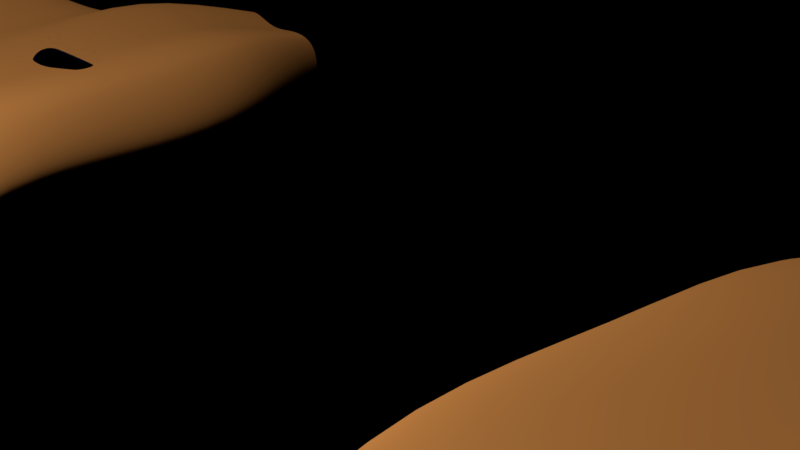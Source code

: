 # Source: hand.blend  (saved by Blender 2.78.0; exported with 4.5.12 LTS)
import bpy
from mathutils import Matrix  # noqa: F401  (used for matrix-valued properties, if any)

bpy.ops.wm.read_factory_settings(use_empty=True)
scene = bpy.context.scene
scene.name = 'Scene'

# ---- collections
col_collection_1 = bpy.data.collections.new('Collection 1'); scene.collection.children.link(col_collection_1)

# ---- materials (node trees are filled in below, after node groups)
mat_material_002 = bpy.data.materials.new('Material.002')
mat_material_002.alpha_threshold = 0.0
mat_material_002.roughness = 0.5
mat_material_000 = bpy.data.materials.new('Material.000')
mat_material_000.alpha_threshold = 0.0
mat_material_000.roughness = 0.5
mat_material_001 = bpy.data.materials.new('Material.001')
mat_material_001.alpha_threshold = 0.0
mat_material_001.diffuse_color = (0.8412, 0.6316, 0.3831, 1.0)
mat_material_001.roughness = 0.5

# ---- material node trees
mat_material_002.use_nodes = True; mat_material_002.node_tree.nodes.clear()
_N = mat_material_002.node_tree.nodes; _L = mat_material_002.node_tree.links
n0 = _N.new('ShaderNodeOutputMaterial'); n0.name = 'Material Output'; n0.location = (300, 300)
n1 = _N.new('ShaderNodeBsdfAnisotropic'); n1.name = 'Glossy BSDF'; n1.location = (10, 300)
n1.distribution = 'BECKMANN'
n1.inputs[0].default_value = (0.8, 0.001895, 0.0, 1.0)
n1.inputs[1].default_value = 0.3028
_L.new(n1.outputs[0], n0.inputs[0])
n0.is_active_output = True
mat_material_000.use_nodes = True; mat_material_000.node_tree.nodes.clear()
_N = mat_material_000.node_tree.nodes; _L = mat_material_000.node_tree.links
n0 = _N.new('ShaderNodeOutputMaterial'); n0.name = 'Material Output'; n0.location = (300, 300)
n1 = _N.new('ShaderNodeBsdfAnisotropic'); n1.name = 'Glossy BSDF'; n1.location = (10, 300)
n1.distribution = 'BECKMANN'
n1.inputs[0].default_value = (0.0, 0.03143, 0.8, 1.0)
n1.inputs[1].default_value = 0.3536
_L.new(n1.outputs[0], n0.inputs[0])
n0.is_active_output = True
mat_material_001.use_nodes = True; mat_material_001.node_tree.nodes.clear()
_N = mat_material_001.node_tree.nodes; _L = mat_material_001.node_tree.links
n0 = _N.new('ShaderNodeOutputMaterial'); n0.name = 'Material Output'; n0.location = (300, 300)
n1 = _N.new('ShaderNodeBsdfDiffuse'); n1.name = 'Diffuse BSDF'; n1.location = (10, 300)
n1.inputs[0].default_value = (0.08353, 0.03354, 0.008658, 1.0)
n1.inputs[1].default_value = 0.625
_L.new(n1.outputs[0], n0.inputs[0])
n0.is_active_output = True

# ---- world
world_world = bpy.data.worlds.new('World'); scene.world = world_world
world_world.color = (0.0, 0.0, 0.0)
world_world.use_sun_shadow = False
world_world.sun_shadow_jitter_overblur = 0.0
world_world.cycles.sampling_method = 'MANUAL'

# ---- cameras
cam_camera = bpy.data.cameras.new('Camera')
cam_camera.clip_end = 100.0
cam_camera.lens = 35.0
cam_camera.sensor_width = 32.0
cam_camera.sensor_height = 18.0
cam_camera.ortho_scale = 7.314
cam_camera.dof.focus_distance = 0.0

# ---- lights
light_lamp = bpy.data.lights.new('Lamp', 'POINT')
light_lamp.transmission_factor = 0.0
light_lamp.cutoff_distance = 30.0
light_lamp.energy = 400.0
light_lamp.shadow_buffer_clip_start = 1.001
light_lamp.shadow_soft_size = 0.1
light_lamp.shadow_maximum_resolution = 0.006
light_lamp.use_absolute_resolution = True

# ---- meshes
me_sphere_001 = bpy.data.meshes.new('Sphere.001')
me_sphere_001.from_pydata([(-0.2031, 0.5149, -0.5635), (-0.2041, 0.51, -0.6146), (-0.207, 0.4954, -0.6636), (-0.2117, 0.4717, -0.7088), (-0.2181, 0.4398, -0.7485), (-0.2258, 0.4009, -0.781), (-0.2346, 0.3566, -0.8052), (-0.2442, 0.3085, -0.82), (-0.1541, 0.5, -0.5635), (-0.156, 0.4954, -0.6146), (-0.1617, 0.4816, -0.6636), (-0.171, 0.4593, -0.7088), (-0.1834, 0.4293, -0.7485), (-0.1986, 0.3926, -0.781), (-0.2159, 0.3509, -0.8052), (-0.2346, 0.3055, -0.82), (-0.1089, 0.4759, -0.5635), (-0.1117, 0.4717, -0.6146), (-0.1199, 0.4593, -0.6636), (-0.1334, 0.4392, -0.7088), (-0.1514, 0.4122, -0.7485), (-0.1734, 0.3792, -0.781), (-0.1986, 0.3416, -0.8052), (-0.2258, 0.3008, -0.82), (-0.06924, 0.4433, -0.5635), (-0.0728, 0.4398, -0.6146), (-0.08332, 0.4293, -0.6636), (-0.1004, 0.4122, -0.7088), (-0.1234, 0.3892, -0.7485), (-0.1514, 0.3612, -0.781), (-0.1834, 0.3292, -0.8052), (-0.2181, 0.2945, -0.82), (-0.03672, 0.4037, -0.5635), (-0.0409, 0.4009, -0.6146), (-0.05327, 0.3926, -0.6636), (-0.07337, 0.3792, -0.7088), (-0.1004, 0.3612, -0.7485), (-0.1334, 0.3391, -0.781), (-0.171, 0.314, -0.8052), (-0.2117, 0.2868, -0.82), (-0.2542, 0.2584, -0.8251), (-0.01255, 0.3585, -0.5635), (-0.0172, 0.3566, -0.6146), (-0.03095, 0.3509, -0.6636), (-0.05327, 0.3416, -0.7088), (-0.08332, 0.3292, -0.7485), (-0.1199, 0.314, -0.781), (-0.1617, 0.2967, -0.8052), (-0.207, 0.2779, -0.82), (0.002329, 0.3094, -0.5635), (-0.0026, 0.3085, -0.6146), (-0.0172, 0.3055, -0.6636), (-0.0409, 0.3008, -0.7088), (-0.0728, 0.2945, -0.7485), (-0.1117, 0.2868, -0.781), (-0.156, 0.2779, -0.8052), (-0.2041, 0.2684, -0.82), (0.007354, 0.2584, -0.5635), (0.002329, 0.2584, -0.6146), (-0.01255, 0.2584, -0.6636), (-0.03672, 0.2584, -0.7088), (-0.06924, 0.2584, -0.7485), (-0.1089, 0.2584, -0.781), (-0.1541, 0.2584, -0.8052), (-0.2031, 0.2584, -0.82), (0.002329, 0.2074, -0.5635), (-0.0026, 0.2084, -0.6146), (-0.0172, 0.2113, -0.6636), (-0.0409, 0.216, -0.7088), (-0.0728, 0.2223, -0.7485), (-0.1117, 0.2301, -0.781), (-0.156, 0.2389, -0.8052), (-0.2041, 0.2485, -0.82), (-0.01255, 0.1583, -0.5635), (-0.0172, 0.1603, -0.6146), (-0.03095, 0.1659, -0.6636), (-0.05327, 0.1752, -0.7088), (-0.08332, 0.1876, -0.7485), (-0.1199, 0.2028, -0.781), (-0.1617, 0.2201, -0.8052), (-0.207, 0.2389, -0.82), (-0.03672, 0.1131, -0.5635), (-0.0409, 0.1159, -0.6146), (-0.05327, 0.1242, -0.6636), (-0.07337, 0.1376, -0.7088), (-0.1004, 0.1557, -0.7485), (-0.1334, 0.1777, -0.781), (-0.171, 0.2028, -0.8052), (-0.2117, 0.2301, -0.82), (-0.06924, 0.07349, -0.5635), (-0.0728, 0.07704, -0.6146), (-0.08332, 0.08756, -0.6636), (-0.1004, 0.1047, -0.7088), (-0.1234, 0.1276, -0.7485), (-0.1514, 0.1557, -0.781), (-0.1834, 0.1876, -0.8052), (-0.2181, 0.2223, -0.82), (-0.1089, 0.04096, -0.5635), (-0.1117, 0.04514, -0.6146), (-0.1199, 0.05752, -0.6636), (-0.1334, 0.07761, -0.7088), (-0.1514, 0.1047, -0.7485), (-0.1734, 0.1376, -0.781), (-0.1986, 0.1752, -0.8052), (-0.2258, 0.216, -0.82), (-0.1541, 0.0168, -0.5635), (-0.156, 0.02144, -0.6146), (-0.1617, 0.03519, -0.6636), (-0.171, 0.05752, -0.7088), (-0.1834, 0.08756, -0.7485), (-0.1986, 0.1242, -0.781), (-0.2159, 0.1659, -0.8052), (-0.2346, 0.2113, -0.82), (-0.2031, 0.001913, -0.5635), (-0.2041, 0.006842, -0.6146), (-0.207, 0.02144, -0.6636), (-0.2117, 0.04514, -0.7088), (-0.2181, 0.07704, -0.7485), (-0.2258, 0.1159, -0.781), (-0.2346, 0.1603, -0.8052), (-0.2442, 0.2084, -0.82), (-0.2542, -0.003112, -0.5635), (-0.2542, 0.001913, -0.6146), (-0.2542, 0.0168, -0.6636), (-0.2542, 0.04096, -0.7088), (-0.2542, 0.07349, -0.7485), (-0.2542, 0.1131, -0.781), (-0.2542, 0.1583, -0.8052), (-0.2542, 0.2074, -0.82), (-0.3052, 0.001913, -0.5635), (-0.3042, 0.006842, -0.6146), (-0.3013, 0.02144, -0.6636), (-0.2966, 0.04514, -0.7088), (-0.2902, 0.07704, -0.7485), (-0.2825, 0.1159, -0.781), (-0.2737, 0.1603, -0.8052), (-0.2641, 0.2084, -0.82), (-0.3543, 0.0168, -0.5635), (-0.3523, 0.02144, -0.6146), (-0.3466, 0.03519, -0.6636), (-0.3374, 0.05752, -0.7088), (-0.3249, 0.08756, -0.7485), (-0.3098, 0.1242, -0.781), (-0.2925, 0.1659, -0.8052), (-0.2737, 0.2113, -0.82), (-0.3995, 0.04096, -0.5635), (-0.3967, 0.04514, -0.6146), (-0.3884, 0.05752, -0.6636), (-0.375, 0.07761, -0.7088), (-0.3569, 0.1047, -0.7485), (-0.3349, 0.1376, -0.781), (-0.3098, 0.1752, -0.8052), (-0.2825, 0.216, -0.82), (-0.4391, 0.07349, -0.5635), (-0.4355, 0.07704, -0.6146), (-0.425, 0.08756, -0.6636), (-0.4079, 0.1047, -0.7088), (-0.3849, 0.1276, -0.7485), (-0.3569, 0.1557, -0.781), (-0.3249, 0.1876, -0.8052), (-0.2902, 0.2223, -0.82), (-0.4716, 0.1131, -0.5635), (-0.4674, 0.1159, -0.6146), (-0.4551, 0.1242, -0.6636), (-0.435, 0.1376, -0.7088), (-0.4079, 0.1557, -0.7485), (-0.375, 0.1777, -0.781), (-0.3374, 0.2028, -0.8052), (-0.2966, 0.2301, -0.82), (-0.4958, 0.1583, -0.5635), (-0.4911, 0.1603, -0.6146), (-0.4774, 0.1659, -0.6636), (-0.4551, 0.1752, -0.7088), (-0.425, 0.1876, -0.7485), (-0.3884, 0.2028, -0.781), (-0.3466, 0.2201, -0.8052), (-0.3013, 0.2389, -0.82), (-0.5107, 0.2074, -0.5635), (-0.5057, 0.2084, -0.6146), (-0.4911, 0.2113, -0.6636), (-0.4674, 0.216, -0.7088), (-0.4355, 0.2223, -0.7485), (-0.3967, 0.2301, -0.781), (-0.3523, 0.2389, -0.8052), (-0.3042, 0.2485, -0.82), (-0.5157, 0.2584, -0.5635), (-0.5107, 0.2584, -0.6146), (-0.4958, 0.2584, -0.6636), (-0.4716, 0.2584, -0.7088), (-0.4391, 0.2584, -0.7485), (-0.3995, 0.2584, -0.781), (-0.3543, 0.2584, -0.8052), (-0.3052, 0.2584, -0.82), (-0.5107, 0.3094, -0.5635), (-0.5057, 0.3085, -0.6146), (-0.4911, 0.3055, -0.6636), (-0.4674, 0.3008, -0.7088), (-0.4355, 0.2945, -0.7485), (-0.3967, 0.2868, -0.781), (-0.3523, 0.2779, -0.8052), (-0.3042, 0.2684, -0.82), (-0.4958, 0.3585, -0.5635), (-0.4911, 0.3566, -0.6146), (-0.4774, 0.3509, -0.6636), (-0.4551, 0.3416, -0.7088), (-0.425, 0.3292, -0.7485), (-0.3884, 0.314, -0.781), (-0.3466, 0.2967, -0.8052), (-0.3013, 0.2779, -0.82), (-0.4716, 0.4037, -0.5635), (-0.4674, 0.4009, -0.6146), (-0.4551, 0.3926, -0.6636), (-0.435, 0.3792, -0.7088), (-0.4079, 0.3612, -0.7485), (-0.375, 0.3391, -0.781), (-0.3374, 0.314, -0.8052), (-0.2966, 0.2868, -0.82), (-0.4391, 0.4433, -0.5635), (-0.4355, 0.4398, -0.6146), (-0.425, 0.4293, -0.6636), (-0.4079, 0.4122, -0.7088), (-0.3849, 0.3892, -0.7485), (-0.3569, 0.3612, -0.781), (-0.3249, 0.3292, -0.8052), (-0.2902, 0.2945, -0.82), (-0.3995, 0.4759, -0.5635), (-0.3967, 0.4717, -0.6146), (-0.3884, 0.4593, -0.6636), (-0.375, 0.4392, -0.7088), (-0.3569, 0.4122, -0.7485), (-0.3349, 0.3792, -0.781), (-0.3098, 0.3416, -0.8052), (-0.2825, 0.3008, -0.82), (-0.3543, 0.5, -0.5635), (-0.3523, 0.4954, -0.6146), (-0.3466, 0.4816, -0.6636), (-0.3374, 0.4593, -0.7088), (-0.3249, 0.4293, -0.7485), (-0.3098, 0.3926, -0.781), (-0.2925, 0.3509, -0.8052), (-0.2737, 0.3055, -0.82), (-0.3052, 0.5149, -0.5635), (-0.3042, 0.51, -0.6146), (-0.3013, 0.4954, -0.6636), (-0.2966, 0.4717, -0.7088), (-0.2902, 0.4398, -0.7485), (-0.2825, 0.4009, -0.781), (-0.2737, 0.3566, -0.8052), (-0.2641, 0.3085, -0.82), (-0.2542, 0.5199, -0.5635), (-0.2542, 0.5149, -0.6146), (-0.2542, 0.5, -0.6636), (-0.2542, 0.4759, -0.7088), (-0.2542, 0.4433, -0.7485), (-0.2542, 0.4037, -0.781), (-0.2542, 0.3585, -0.8052), (-0.2542, 0.3094, -0.82), (-0.2442, 0.3085, 0.7728), (-0.2346, 0.3566, 0.7579), (-0.2258, 0.4009, 0.7337), (-0.2181, 0.4398, 0.7012), (-0.2117, 0.4717, 0.6616), (-0.207, 0.4954, 0.6164), (-0.2041, 0.51, 0.5673), (-0.2031, 0.5149, 0.5163), (-0.2346, 0.3055, 0.7728), (-0.2159, 0.3509, 0.7579), (-0.1986, 0.3926, 0.7337), (-0.1834, 0.4293, 0.7012), (-0.171, 0.4593, 0.6616), (-0.1617, 0.4816, 0.6164), (-0.156, 0.4954, 0.5673), (-0.1541, 0.5, 0.5163), (-0.2258, 0.3008, 0.7728), (-0.1986, 0.3416, 0.7579), (-0.1734, 0.3792, 0.7337), (-0.1514, 0.4122, 0.7012), (-0.1334, 0.4392, 0.6616), (-0.1199, 0.4593, 0.6164), (-0.1117, 0.4717, 0.5673), (-0.1089, 0.4759, 0.5163), (-0.2181, 0.2945, 0.7728), (-0.1834, 0.3292, 0.7579), (-0.1514, 0.3612, 0.7337), (-0.1234, 0.3892, 0.7012), (-0.1004, 0.4122, 0.6616), (-0.08332, 0.4293, 0.6164), (-0.0728, 0.4398, 0.5673), (-0.06924, 0.4433, 0.5163), (-0.2117, 0.2868, 0.7728), (-0.171, 0.314, 0.7579), (-0.1334, 0.3391, 0.7337), (-0.1004, 0.3612, 0.7012), (-0.07337, 0.3792, 0.6616), (-0.05327, 0.3926, 0.6164), (-0.0409, 0.4009, 0.5673), (-0.03672, 0.4037, 0.5163), (-0.207, 0.2779, 0.7728), (-0.1617, 0.2967, 0.7579), (-0.1199, 0.314, 0.7337), (-0.08332, 0.3292, 0.7012), (-0.05327, 0.3416, 0.6616), (-0.03095, 0.3509, 0.6164), (-0.0172, 0.3566, 0.5673), (-0.01255, 0.3585, 0.5163), (-0.2041, 0.2684, 0.7728), (-0.156, 0.2779, 0.7579), (-0.1117, 0.2868, 0.7337), (-0.0728, 0.2945, 0.7012), (-0.0409, 0.3008, 0.6616), (-0.0172, 0.3055, 0.6164), (-0.0026, 0.3085, 0.5673), (0.002329, 0.3094, 0.5163), (-0.2031, 0.2584, 0.7728), (-0.1541, 0.2584, 0.7579), (-0.1089, 0.2584, 0.7337), (-0.06924, 0.2584, 0.7012), (-0.03672, 0.2584, 0.6616), (-0.01255, 0.2584, 0.6164), (0.002329, 0.2584, 0.5673), (0.007354, 0.2584, 0.5163), (-0.2041, 0.2485, 0.7728), (-0.156, 0.2389, 0.7579), (-0.1117, 0.2301, 0.7337), (-0.0728, 0.2223, 0.7012), (-0.0409, 0.216, 0.6616), (-0.0172, 0.2113, 0.6164), (-0.0026, 0.2084, 0.5673), (0.002329, 0.2074, 0.5163), (-0.207, 0.2389, 0.7728), (-0.1617, 0.2201, 0.7579), (-0.1199, 0.2028, 0.7337), (-0.08332, 0.1876, 0.7012), (-0.05327, 0.1752, 0.6616), (-0.03095, 0.1659, 0.6164), (-0.0172, 0.1603, 0.5673), (-0.01255, 0.1583, 0.5163), (-0.2117, 0.2301, 0.7728), (-0.171, 0.2028, 0.7579), (-0.1334, 0.1777, 0.7337), (-0.1004, 0.1557, 0.7012), (-0.07337, 0.1376, 0.6616), (-0.05327, 0.1242, 0.6164), (-0.0409, 0.1159, 0.5673), (-0.03672, 0.1131, 0.5163), (-0.2181, 0.2223, 0.7728), (-0.1834, 0.1876, 0.7579), (-0.1514, 0.1557, 0.7337), (-0.1234, 0.1276, 0.7012), (-0.1004, 0.1047, 0.6616), (-0.08332, 0.08756, 0.6164), (-0.0728, 0.07704, 0.5673), (-0.06924, 0.07349, 0.5163), (-0.2258, 0.216, 0.7728), (-0.1986, 0.1752, 0.7579), (-0.1734, 0.1376, 0.7337), (-0.1514, 0.1047, 0.7012), (-0.1334, 0.07761, 0.6616), (-0.1199, 0.05752, 0.6164), (-0.1117, 0.04514, 0.5673), (-0.1089, 0.04096, 0.5163), (-0.2346, 0.2113, 0.7728), (-0.2159, 0.1659, 0.7579), (-0.1986, 0.1242, 0.7337), (-0.1834, 0.08756, 0.7012), (-0.171, 0.05752, 0.6616), (-0.1617, 0.03519, 0.6164), (-0.156, 0.02144, 0.5673), (-0.1541, 0.0168, 0.5163), (-0.2442, 0.2084, 0.7728), (-0.2346, 0.1603, 0.7579), (-0.2258, 0.1159, 0.7337), (-0.2181, 0.07704, 0.7012), (-0.2117, 0.04514, 0.6616), (-0.207, 0.02144, 0.6164), (-0.2041, 0.006842, 0.5673), (-0.2031, 0.001913, 0.5163), (-0.2542, 0.2074, 0.7728), (-0.2542, 0.1583, 0.7579), (-0.2542, 0.1131, 0.7337), (-0.2542, 0.07349, 0.7012), (-0.2542, 0.04096, 0.6616), (-0.2542, 0.0168, 0.6164), (-0.2542, 0.001913, 0.5673), (-0.2542, -0.003112, 0.5163), (-0.2641, 0.2084, 0.7728), (-0.2737, 0.1603, 0.7579), (-0.2825, 0.1159, 0.7337), (-0.2902, 0.07704, 0.7012), (-0.2966, 0.04514, 0.6616), (-0.3013, 0.02144, 0.6164), (-0.3042, 0.006842, 0.5673), (-0.3052, 0.001913, 0.5163), (-0.2737, 0.2113, 0.7728), (-0.2925, 0.1659, 0.7579), (-0.3098, 0.1242, 0.7337), (-0.3249, 0.08756, 0.7012), (-0.3374, 0.05752, 0.6616), (-0.3466, 0.03519, 0.6164), (-0.3523, 0.02144, 0.5673), (-0.3543, 0.0168, 0.5163), (-0.2542, 0.2584, 0.7778), (-0.2825, 0.216, 0.7728), (-0.3098, 0.1752, 0.7579), (-0.3349, 0.1376, 0.7337), (-0.3569, 0.1047, 0.7012), (-0.375, 0.07761, 0.6616), (-0.3884, 0.05752, 0.6164), (-0.3967, 0.04514, 0.5673), (-0.3995, 0.04096, 0.5163), (-0.2902, 0.2223, 0.7728), (-0.3249, 0.1876, 0.7579), (-0.3569, 0.1557, 0.7337), (-0.3849, 0.1276, 0.7012), (-0.4079, 0.1047, 0.6616), (-0.425, 0.08756, 0.6164), (-0.4355, 0.07704, 0.5673), (-0.4391, 0.07349, 0.5163), (-0.2966, 0.2301, 0.7728), (-0.3374, 0.2028, 0.7579), (-0.375, 0.1777, 0.7337), (-0.4079, 0.1557, 0.7012), (-0.435, 0.1376, 0.6616), (-0.4551, 0.1242, 0.6164), (-0.4674, 0.1159, 0.5673), (-0.4716, 0.1131, 0.5163), (-0.3013, 0.2389, 0.7728), (-0.3466, 0.2201, 0.7579), (-0.3884, 0.2028, 0.7337), (-0.425, 0.1876, 0.7012), (-0.4551, 0.1752, 0.6616), (-0.4774, 0.1659, 0.6164), (-0.4911, 0.1603, 0.5673), (-0.4958, 0.1583, 0.5163), (-0.3042, 0.2485, 0.7728), (-0.3523, 0.2389, 0.7579), (-0.3967, 0.2301, 0.7337), (-0.4355, 0.2223, 0.7012), (-0.4674, 0.216, 0.6616), (-0.4911, 0.2113, 0.6164), (-0.5057, 0.2084, 0.5673), (-0.5107, 0.2074, 0.5163), (-0.3052, 0.2584, 0.7728), (-0.3543, 0.2584, 0.7579), (-0.3995, 0.2584, 0.7337), (-0.4391, 0.2584, 0.7012), (-0.4716, 0.2584, 0.6616), (-0.4958, 0.2584, 0.6164), (-0.5107, 0.2584, 0.5673), (-0.5157, 0.2584, 0.5163), (-0.3042, 0.2684, 0.7728), (-0.3523, 0.2779, 0.7579), (-0.3967, 0.2868, 0.7337), (-0.4355, 0.2945, 0.7012), (-0.4674, 0.3008, 0.6616), (-0.4911, 0.3055, 0.6164), (-0.5057, 0.3085, 0.5673), (-0.5107, 0.3094, 0.5163), (-0.3013, 0.2779, 0.7728), (-0.3466, 0.2967, 0.7579), (-0.3884, 0.314, 0.7337), (-0.425, 0.3292, 0.7012), (-0.4551, 0.3416, 0.6616), (-0.4774, 0.3509, 0.6164), (-0.4911, 0.3566, 0.5673), (-0.4958, 0.3585, 0.5163), (-0.2966, 0.2868, 0.7728), (-0.3374, 0.314, 0.7579), (-0.375, 0.3391, 0.7337), (-0.4079, 0.3612, 0.7012), (-0.435, 0.3792, 0.6616), (-0.4551, 0.3926, 0.6164), (-0.4674, 0.4009, 0.5673), (-0.4716, 0.4037, 0.5163), (-0.2902, 0.2945, 0.7728), (-0.3249, 0.3292, 0.7579), (-0.3569, 0.3612, 0.7337), (-0.3849, 0.3892, 0.7012), (-0.4079, 0.4122, 0.6616), (-0.425, 0.4293, 0.6164), (-0.4355, 0.4398, 0.5673), (-0.4391, 0.4433, 0.5163), (-0.2825, 0.3008, 0.7728), (-0.3098, 0.3416, 0.7579), (-0.3349, 0.3792, 0.7337), (-0.3569, 0.4122, 0.7012), (-0.375, 0.4392, 0.6616), (-0.3884, 0.4593, 0.6164), (-0.3967, 0.4717, 0.5673), (-0.3995, 0.4759, 0.5163), (-0.2737, 0.3055, 0.7728), (-0.2925, 0.3509, 0.7579), (-0.3098, 0.3926, 0.7337), (-0.3249, 0.4293, 0.7012), (-0.3374, 0.4593, 0.6616), (-0.3466, 0.4816, 0.6164), (-0.3523, 0.4954, 0.5673), (-0.3543, 0.5, 0.5163), (-0.2641, 0.3085, 0.7728), (-0.2737, 0.3566, 0.7579), (-0.2825, 0.4009, 0.7337), (-0.2902, 0.4398, 0.7012), (-0.2966, 0.4717, 0.6616), (-0.3013, 0.4954, 0.6164), (-0.3042, 0.51, 0.5673), (-0.3052, 0.5149, 0.5163), (-0.2542, 0.3094, 0.7728), (-0.2542, 0.3585, 0.7579), (-0.2542, 0.4037, 0.7337), (-0.2542, 0.4433, 0.7012), (-0.2542, 0.4759, 0.6616), (-0.2542, 0.5, 0.6164), (-0.2542, 0.5149, 0.5673), (-0.2542, 0.5199, 0.5163)], [], [(256, 255, 6, 7), (40, 256, 7), (250, 249, 0, 1), (251, 250, 1, 2), (252, 251, 2, 3), (253, 252, 3, 4), (254, 253, 4, 5), (255, 254, 5, 6), (6, 5, 13, 14), (7, 6, 14, 15), (40, 7, 15), (1, 0, 8, 9), (2, 1, 9, 10), (3, 2, 10, 11), (4, 3, 11, 12), (5, 4, 12, 13), (10, 9, 17, 18), (11, 10, 18, 19), (12, 11, 19, 20), (13, 12, 20, 21), (14, 13, 21, 22), (15, 14, 22, 23), (40, 15, 23), (9, 8, 16, 17), (22, 21, 29, 30), (23, 22, 30, 31), (40, 23, 31), (17, 16, 24, 25), (18, 17, 25, 26), (19, 18, 26, 27), (20, 19, 27, 28), (21, 20, 28, 29), (27, 26, 34, 35), (28, 27, 35, 36), (29, 28, 36, 37), (30, 29, 37, 38), (31, 30, 38, 39), (40, 31, 39), (25, 24, 32, 33), (26, 25, 33, 34), (39, 38, 47, 48), (40, 39, 48), (33, 32, 41, 42), (34, 33, 42, 43), (35, 34, 43, 44), (36, 35, 44, 45), (37, 36, 45, 46), (38, 37, 46, 47), (44, 43, 51, 52), (45, 44, 52, 53), (46, 45, 53, 54), (47, 46, 54, 55), (48, 47, 55, 56), (40, 48, 56), (42, 41, 49, 50), (43, 42, 50, 51), (56, 55, 63, 64), (40, 56, 64), (50, 49, 57, 58), (51, 50, 58, 59), (52, 51, 59, 60), (53, 52, 60, 61), (54, 53, 61, 62), (55, 54, 62, 63), (61, 60, 68, 69), (62, 61, 69, 70), (63, 62, 70, 71), (64, 63, 71, 72), (40, 64, 72), (58, 57, 65, 66), (59, 58, 66, 67), (60, 59, 67, 68), (40, 72, 80), (66, 65, 73, 74), (67, 66, 74, 75), (68, 67, 75, 76), (69, 68, 76, 77), (70, 69, 77, 78), (71, 70, 78, 79), (72, 71, 79, 80), (78, 77, 85, 86), (79, 78, 86, 87), (80, 79, 87, 88), (40, 80, 88), (74, 73, 81, 82), (75, 74, 82, 83), (76, 75, 83, 84), (77, 76, 84, 85), (82, 81, 89, 90), (83, 82, 90, 91), (84, 83, 91, 92), (85, 84, 92, 93), (86, 85, 93, 94), (87, 86, 94, 95), (88, 87, 95, 96), (40, 88, 96), (94, 93, 101, 102), (95, 94, 102, 103), (96, 95, 103, 104), (40, 96, 104), (90, 89, 97, 98), (91, 90, 98, 99), (92, 91, 99, 100), (93, 92, 100, 101), (99, 98, 106, 107), (100, 99, 107, 108), (101, 100, 108, 109), (102, 101, 109, 110), (103, 102, 110, 111), (104, 103, 111, 112), (40, 104, 112), (98, 97, 105, 106), (111, 110, 118, 119), (112, 111, 119, 120), (40, 112, 120), (106, 105, 113, 114), (107, 106, 114, 115), (108, 107, 115, 116), (109, 108, 116, 117), (110, 109, 117, 118), (115, 114, 122, 123), (116, 115, 123, 124), (117, 116, 124, 125), (118, 117, 125, 126), (119, 118, 126, 127), (120, 119, 127, 128), (40, 120, 128), (114, 113, 121, 122), (127, 126, 134, 135), (128, 127, 135, 136), (40, 128, 136), (122, 121, 129, 130), (123, 122, 130, 131), (124, 123, 131, 132), (125, 124, 132, 133), (126, 125, 133, 134), (132, 131, 139, 140), (133, 132, 140, 141), (134, 133, 141, 142), (135, 134, 142, 143), (136, 135, 143, 144), (40, 136, 144), (130, 129, 137, 138), (131, 130, 138, 139), (144, 143, 151, 152), (40, 144, 152), (138, 137, 145, 146), (139, 138, 146, 147), (140, 139, 147, 148), (141, 140, 148, 149), (142, 141, 149, 150), (143, 142, 150, 151), (149, 148, 156, 157), (150, 149, 157, 158), (151, 150, 158, 159), (152, 151, 159, 160), (40, 152, 160), (146, 145, 153, 154), (147, 146, 154, 155), (148, 147, 155, 156), (40, 160, 168), (154, 153, 161, 162), (155, 154, 162, 163), (156, 155, 163, 164), (157, 156, 164, 165), (158, 157, 165, 166), (159, 158, 166, 167), (160, 159, 167, 168), (165, 164, 172, 173), (166, 165, 173, 174), (167, 166, 174, 175), (168, 167, 175, 176), (40, 168, 176), (162, 161, 169, 170), (163, 162, 170, 171), (164, 163, 171, 172), (40, 176, 184), (170, 169, 177, 178), (171, 170, 178, 179), (172, 171, 179, 180), (173, 172, 180, 181), (174, 173, 181, 182), (175, 174, 182, 183), (176, 175, 183, 184), (182, 181, 189, 190), (183, 182, 190, 191), (184, 183, 191, 192), (40, 184, 192), (178, 177, 185, 186), (179, 178, 186, 187), (180, 179, 187, 188), (181, 180, 188, 189), (186, 185, 193, 194), (187, 186, 194, 195), (188, 187, 195, 196), (189, 188, 196, 197), (190, 189, 197, 198), (191, 190, 198, 199), (192, 191, 199, 200), (40, 192, 200), (198, 197, 205, 206), (199, 198, 206, 207), (200, 199, 207, 208), (40, 200, 208), (194, 193, 201, 202), (195, 194, 202, 203), (196, 195, 203, 204), (197, 196, 204, 205), (203, 202, 210, 211), (204, 203, 211, 212), (205, 204, 212, 213), (206, 205, 213, 214), (207, 206, 214, 215), (208, 207, 215, 216), (40, 208, 216), (202, 201, 209, 210), (215, 214, 222, 223), (216, 215, 223, 224), (40, 216, 224), (210, 209, 217, 218), (211, 210, 218, 219), (212, 211, 219, 220), (213, 212, 220, 221), (214, 213, 221, 222), (233, 225, 489, 497), (220, 219, 227, 228), (41, 32, 296, 304), (221, 220, 228, 229), (193, 185, 449, 457), (222, 221, 229, 230), (129, 121, 384, 392), (223, 222, 230, 231), (65, 57, 320, 328), (224, 223, 231, 232), (153, 145, 409, 417), (177, 169, 433, 441), (40, 224, 232), (218, 217, 225, 226), (217, 209, 473, 481), (219, 218, 226, 227), (89, 81, 344, 352), (232, 231, 239, 240), (0, 249, 513, 264), (241, 233, 497, 505), (40, 232, 240), (226, 225, 233, 234), (49, 41, 304, 312), (227, 226, 234, 235), (24, 16, 280, 288), (228, 227, 235, 236), (113, 105, 368, 376), (229, 228, 236, 237), (73, 65, 328, 336), (230, 229, 237, 238), (201, 193, 457, 465), (231, 230, 238, 239), (236, 235, 243, 244), (137, 129, 392, 400), (237, 236, 244, 245), (225, 217, 481, 489), (238, 237, 245, 246), (32, 24, 288, 296), (239, 238, 246, 247), (8, 0, 264, 272), (240, 239, 247, 248), (97, 89, 352, 360), (185, 177, 441, 449), (40, 240, 248), (234, 233, 241, 242), (121, 113, 376, 384), (235, 234, 242, 243), (161, 153, 417, 425), (248, 247, 255, 256), (209, 201, 465, 473), (249, 241, 505, 513), (40, 248, 256), (242, 241, 249, 250), (57, 49, 312, 320), (243, 242, 250, 251), (81, 73, 336, 344), (244, 243, 251, 252), (16, 8, 272, 280), (245, 244, 252, 253), (169, 161, 425, 433), (246, 245, 253, 254), (105, 97, 360, 368), (247, 246, 254, 255), (145, 137, 400, 409), (512, 511, 262, 263), (513, 512, 263, 264), (506, 401, 257), (507, 506, 257, 258), (508, 507, 258, 259), (509, 508, 259, 260), (510, 509, 260, 261), (511, 510, 261, 262), (262, 261, 269, 270), (263, 262, 270, 271), (264, 263, 271, 272), (257, 401, 265), (258, 257, 265, 266), (259, 258, 266, 267), (260, 259, 267, 268), (261, 260, 268, 269), (267, 266, 274, 275), (268, 267, 275, 276), (269, 268, 276, 277), (270, 269, 277, 278), (271, 270, 278, 279), (272, 271, 279, 280), (265, 401, 273), (266, 265, 273, 274), (279, 278, 286, 287), (280, 279, 287, 288), (273, 401, 281), (274, 273, 281, 282), (275, 274, 282, 283), (276, 275, 283, 284), (277, 276, 284, 285), (278, 277, 285, 286), (283, 282, 290, 291), (284, 283, 291, 292), (285, 284, 292, 293), (286, 285, 293, 294), (287, 286, 294, 295), (288, 287, 295, 296), (281, 401, 289), (282, 281, 289, 290), (295, 294, 302, 303), (296, 295, 303, 304), (289, 401, 297), (290, 289, 297, 298), (291, 290, 298, 299), (292, 291, 299, 300), (293, 292, 300, 301), (294, 293, 301, 302), (300, 299, 307, 308), (301, 300, 308, 309), (302, 301, 309, 310), (303, 302, 310, 311), (304, 303, 311, 312), (297, 401, 305), (298, 297, 305, 306), (299, 298, 306, 307), (312, 311, 319, 320), (305, 401, 313), (306, 305, 313, 314), (307, 306, 314, 315), (308, 307, 315, 316), (309, 308, 316, 317), (310, 309, 317, 318), (311, 310, 318, 319), (317, 316, 324, 325), (318, 317, 325, 326), (319, 318, 326, 327), (320, 319, 327, 328), (313, 401, 321), (314, 313, 321, 322), (315, 314, 322, 323), (316, 315, 323, 324), (321, 401, 329), (322, 321, 329, 330), (323, 322, 330, 331), (324, 323, 331, 332), (325, 324, 332, 333), (326, 325, 333, 334), (327, 326, 334, 335), (328, 327, 335, 336), (333, 332, 340, 341), (334, 333, 341, 342), (335, 334, 342, 343), (336, 335, 343, 344), (329, 401, 337), (330, 329, 337, 338), (331, 330, 338, 339), (332, 331, 339, 340), (338, 337, 345, 346), (339, 338, 346, 347), (340, 339, 347, 348), (341, 340, 348, 349), (342, 341, 349, 350), (343, 342, 350, 351), (344, 343, 351, 352), (337, 401, 345), (350, 349, 357, 358), (351, 350, 358, 359), (352, 351, 359, 360), (345, 401, 353), (346, 345, 353, 354), (347, 346, 354, 355), (348, 347, 355, 356), (349, 348, 356, 357), (354, 353, 361, 362), (355, 354, 362, 363), (356, 355, 363, 364), (357, 356, 364, 365), (358, 357, 365, 366), (359, 358, 366, 367), (360, 359, 367, 368), (353, 401, 361), (366, 365, 373, 374), (367, 366, 374, 375), (368, 367, 375, 376), (361, 401, 369), (362, 361, 369, 370), (363, 362, 370, 371), (364, 363, 371, 372), (365, 364, 372, 373), (371, 370, 378, 379), (372, 371, 379, 380), (373, 372, 380, 381), (374, 373, 381, 382), (375, 374, 382, 383), (376, 375, 383, 384), (369, 401, 377), (370, 369, 377, 378), (383, 382, 390, 391), (384, 383, 391, 392), (377, 401, 385), (378, 377, 385, 386), (379, 378, 386, 387), (380, 379, 387, 388), (381, 380, 388, 389), (382, 381, 389, 390), (388, 387, 395, 396), (389, 388, 396, 397), (390, 389, 397, 398), (391, 390, 398, 399), (392, 391, 399, 400), (385, 401, 393), (386, 385, 393, 394), (387, 386, 394, 395), (400, 399, 408, 409), (393, 401, 402), (394, 393, 402, 403), (395, 394, 403, 404), (396, 395, 404, 405), (397, 396, 405, 406), (398, 397, 406, 407), (399, 398, 407, 408), (405, 404, 412, 413), (406, 405, 413, 414), (407, 406, 414, 415), (408, 407, 415, 416), (409, 408, 416, 417), (402, 401, 410), (403, 402, 410, 411), (404, 403, 411, 412), (417, 416, 424, 425), (410, 401, 418), (411, 410, 418, 419), (412, 411, 419, 420), (413, 412, 420, 421), (414, 413, 421, 422), (415, 414, 422, 423), (416, 415, 423, 424), (422, 421, 429, 430), (423, 422, 430, 431), (424, 423, 431, 432), (425, 424, 432, 433), (418, 401, 426), (419, 418, 426, 427), (420, 419, 427, 428), (421, 420, 428, 429), (426, 401, 434), (427, 426, 434, 435), (428, 427, 435, 436), (429, 428, 436, 437), (430, 429, 437, 438), (431, 430, 438, 439), (432, 431, 439, 440), (433, 432, 440, 441), (438, 437, 445, 446), (439, 438, 446, 447), (440, 439, 447, 448), (441, 440, 448, 449), (434, 401, 442), (435, 434, 442, 443), (436, 435, 443, 444), (437, 436, 444, 445), (443, 442, 450, 451), (444, 443, 451, 452), (445, 444, 452, 453), (446, 445, 453, 454), (447, 446, 454, 455), (448, 447, 455, 456), (449, 448, 456, 457), (442, 401, 450), (455, 454, 462, 463), (456, 455, 463, 464), (457, 456, 464, 465), (450, 401, 458), (451, 450, 458, 459), (452, 451, 459, 460), (453, 452, 460, 461), (454, 453, 461, 462), (460, 459, 467, 468), (461, 460, 468, 469), (462, 461, 469, 470), (463, 462, 470, 471), (464, 463, 471, 472), (465, 464, 472, 473), (458, 401, 466), (459, 458, 466, 467), (472, 471, 479, 480), (473, 472, 480, 481), (466, 401, 474), (467, 466, 474, 475), (468, 467, 475, 476), (469, 468, 476, 477), (470, 469, 477, 478), (471, 470, 478, 479), (476, 475, 483, 484), (477, 476, 484, 485), (478, 477, 485, 486), (479, 478, 486, 487), (480, 479, 487, 488), (481, 480, 488, 489), (474, 401, 482), (475, 474, 482, 483), (488, 487, 495, 496), (489, 488, 496, 497), (482, 401, 490), (483, 482, 490, 491), (484, 483, 491, 492), (485, 484, 492, 493), (486, 485, 493, 494), (487, 486, 494, 495), (493, 492, 500, 501), (494, 493, 501, 502), (495, 494, 502, 503), (496, 495, 503, 504), (497, 496, 504, 505), (490, 401, 498), (491, 490, 498, 499), (492, 491, 499, 500), (505, 504, 512, 513), (498, 401, 506), (499, 498, 506, 507), (500, 499, 507, 508), (501, 500, 508, 509), (502, 501, 509, 510), (503, 502, 510, 511), (504, 503, 511, 512)])
me_sphere_001.materials.append(mat_material_002)
me_sphere_001.use_remesh_preserve_volume = False
me_sphere_001.use_remesh_preserve_attributes = False
me_sphere_001.use_mirror_vertex_groups = False
me_sphere_001.update()
me_sphere = bpy.data.meshes.new('Sphere')
me_sphere.from_pydata([(-0.212, -1.228, -0.5671), (-0.213, -1.233, -0.6182), (-0.2159, -1.247, -0.6672), (-0.2206, -1.271, -0.7124), (-0.227, -1.303, -0.7521), (-0.2347, -1.342, -0.7846), (-0.2435, -1.386, -0.8088), (-0.2531, -1.434, -0.8236), (-0.163, -1.243, -0.5671), (-0.1649, -1.247, -0.6182), (-0.1706, -1.261, -0.6672), (-0.1798, -1.284, -0.7124), (-0.1923, -1.314, -0.7521), (-0.2074, -1.35, -0.7846), (-0.2247, -1.392, -0.8088), (-0.2435, -1.437, -0.8236), (-0.1177, -1.267, -0.5671), (-0.1205, -1.271, -0.6182), (-0.1288, -1.284, -0.6672), (-0.1422, -1.304, -0.7124), (-0.1603, -1.331, -0.7521), (-0.1823, -1.364, -0.7846), (-0.2074, -1.401, -0.8088), (-0.2347, -1.442, -0.8236), (-0.07811, -1.3, -0.5671), (-0.08166, -1.303, -0.6182), (-0.09218, -1.314, -0.6672), (-0.1093, -1.331, -0.7124), (-0.1323, -1.354, -0.7521), (-0.1603, -1.382, -0.7846), (-0.1923, -1.414, -0.8088), (-0.227, -1.448, -0.8236), (-0.04558, -1.339, -0.5671), (-0.04976, -1.342, -0.6182), (-0.06214, -1.35, -0.6672), (-0.08223, -1.364, -0.7124), (-0.1093, -1.382, -0.7521), (-0.1422, -1.404, -0.7846), (-0.1798, -1.429, -0.8088), (-0.2206, -1.456, -0.8236), (-0.263, -1.484, -0.8287), (-0.02142, -1.384, -0.5671), (-0.02606, -1.386, -0.6182), (-0.03981, -1.392, -0.6672), (-0.06214, -1.401, -0.7124), (-0.09218, -1.414, -0.7521), (-0.1288, -1.429, -0.7846), (-0.1706, -1.446, -0.8088), (-0.2159, -1.465, -0.8236), (-0.006535, -1.433, -0.5671), (-0.01146, -1.434, -0.6182), (-0.02606, -1.437, -0.6672), (-0.04976, -1.442, -0.7124), (-0.08166, -1.448, -0.7521), (-0.1205, -1.456, -0.7846), (-0.1649, -1.465, -0.8088), (-0.213, -1.474, -0.8236), (-0.00151, -1.484, -0.5671), (-0.006535, -1.484, -0.6182), (-0.02142, -1.484, -0.6672), (-0.04558, -1.484, -0.7124), (-0.07811, -1.484, -0.7521), (-0.1177, -1.484, -0.7846), (-0.163, -1.484, -0.8088), (-0.212, -1.484, -0.8236), (-0.006535, -1.535, -0.5671), (-0.01146, -1.534, -0.6182), (-0.02606, -1.532, -0.6672), (-0.04976, -1.527, -0.7124), (-0.08166, -1.521, -0.7521), (-0.1205, -1.513, -0.7846), (-0.1649, -1.504, -0.8088), (-0.213, -1.494, -0.8236), (-0.02142, -1.585, -0.5671), (-0.02606, -1.583, -0.6182), (-0.03981, -1.577, -0.6672), (-0.06214, -1.568, -0.7124), (-0.09218, -1.555, -0.7521), (-0.1288, -1.54, -0.7846), (-0.1706, -1.523, -0.8088), (-0.2159, -1.504, -0.8236), (-0.04558, -1.63, -0.5671), (-0.04976, -1.627, -0.6182), (-0.06214, -1.619, -0.6672), (-0.08223, -1.605, -0.7124), (-0.1093, -1.587, -0.7521), (-0.1422, -1.565, -0.7846), (-0.1798, -1.54, -0.8088), (-0.2206, -1.513, -0.8236), (-0.07811, -1.669, -0.5671), (-0.08166, -1.666, -0.6182), (-0.09218, -1.655, -0.6672), (-0.1093, -1.638, -0.7124), (-0.1323, -1.615, -0.7521), (-0.1603, -1.587, -0.7846), (-0.1923, -1.555, -0.8088), (-0.227, -1.521, -0.8236), (-0.1177, -1.702, -0.5671), (-0.1205, -1.698, -0.6182), (-0.1288, -1.685, -0.6672), (-0.1422, -1.665, -0.7124), (-0.1603, -1.638, -0.7521), (-0.1823, -1.605, -0.7846), (-0.2074, -1.568, -0.8088), (-0.2347, -1.527, -0.8236), (-0.163, -1.726, -0.5671), (-0.1649, -1.721, -0.6182), (-0.1706, -1.708, -0.6672), (-0.1798, -1.685, -0.7124), (-0.1923, -1.655, -0.7521), (-0.2074, -1.619, -0.7846), (-0.2247, -1.577, -0.8088), (-0.2435, -1.532, -0.8236), (-0.212, -1.741, -0.5671), (-0.213, -1.736, -0.6182), (-0.2159, -1.721, -0.6672), (-0.2206, -1.698, -0.7124), (-0.227, -1.666, -0.7521), (-0.2347, -1.627, -0.7846), (-0.2435, -1.583, -0.8088), (-0.2531, -1.534, -0.8236), (-0.263, -1.746, -0.5671), (-0.263, -1.741, -0.6182), (-0.263, -1.726, -0.6672), (-0.263, -1.702, -0.7124), (-0.263, -1.669, -0.7521), (-0.263, -1.63, -0.7846), (-0.263, -1.585, -0.8088), (-0.263, -1.535, -0.8236), (-0.3141, -1.741, -0.5671), (-0.3131, -1.736, -0.6182), (-0.3102, -1.721, -0.6672), (-0.3055, -1.698, -0.7124), (-0.2991, -1.666, -0.7521), (-0.2914, -1.627, -0.7846), (-0.2826, -1.583, -0.8088), (-0.273, -1.534, -0.8236), (-0.3631, -1.726, -0.5671), (-0.3612, -1.721, -0.6182), (-0.3555, -1.708, -0.6672), (-0.3462, -1.685, -0.7124), (-0.3338, -1.655, -0.7521), (-0.3186, -1.619, -0.7846), (-0.3013, -1.577, -0.8088), (-0.2826, -1.532, -0.8236), (-0.4083, -1.702, -0.5671), (-0.4055, -1.698, -0.6182), (-0.3973, -1.685, -0.6672), (-0.3838, -1.665, -0.7124), (-0.3658, -1.638, -0.7521), (-0.3438, -1.605, -0.7846), (-0.3186, -1.568, -0.8088), (-0.2914, -1.527, -0.8236), (-0.448, -1.669, -0.5671), (-0.4444, -1.666, -0.6182), (-0.4339, -1.655, -0.6672), (-0.4168, -1.638, -0.7124), (-0.3938, -1.615, -0.7521), (-0.3658, -1.587, -0.7846), (-0.3338, -1.555, -0.8088), (-0.2991, -1.521, -0.8236), (-0.4805, -1.63, -0.5671), (-0.4763, -1.627, -0.6182), (-0.4639, -1.619, -0.6672), (-0.4438, -1.605, -0.7124), (-0.4168, -1.587, -0.7521), (-0.3838, -1.565, -0.7846), (-0.3462, -1.54, -0.8088), (-0.3055, -1.513, -0.8236), (-0.5046, -1.585, -0.5671), (-0.5, -1.583, -0.6182), (-0.4863, -1.577, -0.6672), (-0.4639, -1.568, -0.7124), (-0.4339, -1.555, -0.7521), (-0.3973, -1.54, -0.7846), (-0.3555, -1.523, -0.8088), (-0.3102, -1.504, -0.8236), (-0.5195, -1.535, -0.5671), (-0.5146, -1.534, -0.6182), (-0.5, -1.532, -0.6672), (-0.4763, -1.527, -0.7124), (-0.4444, -1.521, -0.7521), (-0.4055, -1.513, -0.7846), (-0.3612, -1.504, -0.8088), (-0.3131, -1.494, -0.8236), (-0.5246, -1.484, -0.5671), (-0.5195, -1.484, -0.6182), (-0.5046, -1.484, -0.6672), (-0.4805, -1.484, -0.7124), (-0.448, -1.484, -0.7521), (-0.4083, -1.484, -0.7846), (-0.3631, -1.484, -0.8088), (-0.3141, -1.484, -0.8236), (-0.5195, -1.433, -0.5671), (-0.5146, -1.434, -0.6182), (-0.5, -1.437, -0.6672), (-0.4763, -1.442, -0.7124), (-0.4444, -1.448, -0.7521), (-0.4055, -1.456, -0.7846), (-0.3612, -1.465, -0.8088), (-0.3131, -1.474, -0.8236), (-0.5046, -1.384, -0.5671), (-0.5, -1.386, -0.6182), (-0.4863, -1.392, -0.6672), (-0.4639, -1.401, -0.7124), (-0.4339, -1.414, -0.7521), (-0.3973, -1.429, -0.7846), (-0.3555, -1.446, -0.8088), (-0.3102, -1.465, -0.8236), (-0.4805, -1.339, -0.5671), (-0.4763, -1.342, -0.6182), (-0.4639, -1.35, -0.6672), (-0.4438, -1.364, -0.7124), (-0.4168, -1.382, -0.7521), (-0.3838, -1.404, -0.7846), (-0.3462, -1.429, -0.8088), (-0.3055, -1.456, -0.8236), (-0.448, -1.3, -0.5671), (-0.4444, -1.303, -0.6182), (-0.4339, -1.314, -0.6672), (-0.4168, -1.331, -0.7124), (-0.3938, -1.354, -0.7521), (-0.3658, -1.382, -0.7846), (-0.3338, -1.414, -0.8088), (-0.2991, -1.448, -0.8236), (-0.4083, -1.267, -0.5671), (-0.4055, -1.271, -0.6182), (-0.3973, -1.284, -0.6672), (-0.3838, -1.304, -0.7124), (-0.3658, -1.331, -0.7521), (-0.3438, -1.364, -0.7846), (-0.3186, -1.401, -0.8088), (-0.2914, -1.442, -0.8236), (-0.3631, -1.243, -0.5671), (-0.3612, -1.247, -0.6182), (-0.3555, -1.261, -0.6672), (-0.3462, -1.284, -0.7124), (-0.3338, -1.314, -0.7521), (-0.3186, -1.35, -0.7846), (-0.3013, -1.392, -0.8088), (-0.2826, -1.437, -0.8236), (-0.3141, -1.228, -0.5671), (-0.3131, -1.233, -0.6182), (-0.3102, -1.247, -0.6672), (-0.3055, -1.271, -0.7124), (-0.2991, -1.303, -0.7521), (-0.2914, -1.342, -0.7846), (-0.2826, -1.386, -0.8088), (-0.273, -1.434, -0.8236), (-0.263, -1.223, -0.5671), (-0.263, -1.228, -0.6182), (-0.263, -1.243, -0.6672), (-0.263, -1.267, -0.7124), (-0.263, -1.3, -0.7521), (-0.263, -1.339, -0.7846), (-0.263, -1.384, -0.8088), (-0.263, -1.433, -0.8236), (-0.2531, -1.434, 0.7692), (-0.2435, -1.386, 0.7543), (-0.2347, -1.342, 0.7301), (-0.227, -1.303, 0.6976), (-0.2206, -1.271, 0.658), (-0.2159, -1.247, 0.6128), (-0.213, -1.233, 0.5637), (-0.212, -1.228, 0.5127), (-0.2435, -1.437, 0.7692), (-0.2247, -1.392, 0.7543), (-0.2074, -1.35, 0.7301), (-0.1923, -1.314, 0.6976), (-0.1798, -1.284, 0.658), (-0.1706, -1.261, 0.6128), (-0.1649, -1.247, 0.5637), (-0.163, -1.243, 0.5127), (-0.2347, -1.442, 0.7692), (-0.2074, -1.401, 0.7543), (-0.1823, -1.364, 0.7301), (-0.1603, -1.331, 0.6976), (-0.1422, -1.304, 0.658), (-0.1288, -1.284, 0.6128), (-0.1205, -1.271, 0.5637), (-0.1177, -1.267, 0.5127), (-0.227, -1.448, 0.7692), (-0.1923, -1.414, 0.7543), (-0.1603, -1.382, 0.7301), (-0.1323, -1.354, 0.6976), (-0.1093, -1.331, 0.658), (-0.09218, -1.314, 0.6128), (-0.08166, -1.303, 0.5637), (-0.07811, -1.3, 0.5127), (-0.2206, -1.456, 0.7692), (-0.1798, -1.429, 0.7543), (-0.1422, -1.404, 0.7301), (-0.1093, -1.382, 0.6976), (-0.08223, -1.364, 0.658), (-0.06214, -1.35, 0.6128), (-0.04976, -1.342, 0.5637), (-0.04558, -1.339, 0.5127), (-0.2159, -1.465, 0.7692), (-0.1706, -1.446, 0.7543), (-0.1288, -1.429, 0.7301), (-0.09218, -1.414, 0.6976), (-0.06214, -1.401, 0.658), (-0.03981, -1.392, 0.6128), (-0.02606, -1.386, 0.5637), (-0.02142, -1.384, 0.5127), (-0.213, -1.474, 0.7692), (-0.1649, -1.465, 0.7543), (-0.1205, -1.456, 0.7301), (-0.08166, -1.448, 0.6976), (-0.04976, -1.442, 0.658), (-0.02606, -1.437, 0.6128), (-0.01146, -1.434, 0.5637), (-0.006535, -1.433, 0.5127), (-0.212, -1.484, 0.7692), (-0.163, -1.484, 0.7543), (-0.1177, -1.484, 0.7301), (-0.07811, -1.484, 0.6976), (-0.04558, -1.484, 0.658), (-0.02142, -1.484, 0.6128), (-0.006535, -1.484, 0.5637), (-0.00151, -1.484, 0.5127), (-0.213, -1.494, 0.7692), (-0.1649, -1.504, 0.7543), (-0.1205, -1.513, 0.7301), (-0.08166, -1.521, 0.6976), (-0.04976, -1.527, 0.658), (-0.02606, -1.532, 0.6128), (-0.01146, -1.534, 0.5637), (-0.006535, -1.535, 0.5127), (-0.2159, -1.504, 0.7692), (-0.1706, -1.523, 0.7543), (-0.1288, -1.54, 0.7301), (-0.09218, -1.555, 0.6976), (-0.06214, -1.568, 0.658), (-0.03981, -1.577, 0.6128), (-0.02606, -1.583, 0.5637), (-0.02142, -1.585, 0.5127), (-0.2206, -1.513, 0.7692), (-0.1798, -1.54, 0.7543), (-0.1422, -1.565, 0.7301), (-0.1093, -1.587, 0.6976), (-0.08223, -1.605, 0.658), (-0.06214, -1.619, 0.6128), (-0.04976, -1.627, 0.5637), (-0.04558, -1.63, 0.5127), (-0.227, -1.521, 0.7692), (-0.1923, -1.555, 0.7543), (-0.1603, -1.587, 0.7301), (-0.1323, -1.615, 0.6976), (-0.1093, -1.638, 0.658), (-0.09218, -1.655, 0.6128), (-0.08166, -1.666, 0.5637), (-0.07811, -1.669, 0.5127), (-0.2347, -1.527, 0.7692), (-0.2074, -1.568, 0.7543), (-0.1823, -1.605, 0.7301), (-0.1603, -1.638, 0.6976), (-0.1422, -1.665, 0.658), (-0.1288, -1.685, 0.6128), (-0.1205, -1.698, 0.5637), (-0.1177, -1.702, 0.5127), (-0.2435, -1.532, 0.7692), (-0.2247, -1.577, 0.7543), (-0.2074, -1.619, 0.7301), (-0.1923, -1.655, 0.6976), (-0.1798, -1.685, 0.658), (-0.1706, -1.708, 0.6128), (-0.1649, -1.721, 0.5637), (-0.163, -1.726, 0.5127), (-0.2531, -1.534, 0.7692), (-0.2435, -1.583, 0.7543), (-0.2347, -1.627, 0.7301), (-0.227, -1.666, 0.6976), (-0.2206, -1.698, 0.658), (-0.2159, -1.721, 0.6128), (-0.213, -1.736, 0.5637), (-0.212, -1.741, 0.5127), (-0.263, -1.535, 0.7692), (-0.263, -1.585, 0.7543), (-0.263, -1.63, 0.7301), (-0.263, -1.669, 0.6976), (-0.263, -1.702, 0.658), (-0.263, -1.726, 0.6128), (-0.263, -1.741, 0.5637), (-0.263, -1.746, 0.5127), (-0.273, -1.534, 0.7692), (-0.2826, -1.583, 0.7543), (-0.2914, -1.627, 0.7301), (-0.2991, -1.666, 0.6976), (-0.3055, -1.698, 0.658), (-0.3102, -1.721, 0.6128), (-0.3131, -1.736, 0.5637), (-0.3141, -1.741, 0.5127), (-0.2826, -1.532, 0.7692), (-0.3013, -1.577, 0.7543), (-0.3186, -1.619, 0.7301), (-0.3338, -1.655, 0.6976), (-0.3462, -1.685, 0.658), (-0.3555, -1.708, 0.6128), (-0.3612, -1.721, 0.5637), (-0.3631, -1.726, 0.5127), (-0.263, -1.484, 0.7742), (-0.2914, -1.527, 0.7692), (-0.3186, -1.568, 0.7543), (-0.3438, -1.605, 0.7301), (-0.3658, -1.638, 0.6976), (-0.3838, -1.665, 0.658), (-0.3973, -1.685, 0.6128), (-0.4055, -1.698, 0.5637), (-0.4083, -1.702, 0.5127), (-0.2991, -1.521, 0.7692), (-0.3338, -1.555, 0.7543), (-0.3658, -1.587, 0.7301), (-0.3938, -1.615, 0.6976), (-0.4168, -1.638, 0.658), (-0.4339, -1.655, 0.6128), (-0.4444, -1.666, 0.5637), (-0.448, -1.669, 0.5127), (-0.3055, -1.513, 0.7692), (-0.3462, -1.54, 0.7543), (-0.3838, -1.565, 0.7301), (-0.4168, -1.587, 0.6976), (-0.4438, -1.605, 0.658), (-0.4639, -1.619, 0.6128), (-0.4763, -1.627, 0.5637), (-0.4805, -1.63, 0.5127), (-0.3102, -1.504, 0.7692), (-0.3555, -1.523, 0.7543), (-0.3973, -1.54, 0.7301), (-0.4339, -1.555, 0.6976), (-0.4639, -1.568, 0.658), (-0.4863, -1.577, 0.6128), (-0.5, -1.583, 0.5637), (-0.5046, -1.585, 0.5127), (-0.3131, -1.494, 0.7692), (-0.3612, -1.504, 0.7543), (-0.4055, -1.513, 0.7301), (-0.4444, -1.521, 0.6976), (-0.4763, -1.527, 0.658), (-0.5, -1.532, 0.6128), (-0.5146, -1.534, 0.5637), (-0.5195, -1.535, 0.5127), (-0.3141, -1.484, 0.7692), (-0.3631, -1.484, 0.7543), (-0.4083, -1.484, 0.7301), (-0.448, -1.484, 0.6976), (-0.4805, -1.484, 0.658), (-0.5046, -1.484, 0.6128), (-0.5195, -1.484, 0.5637), (-0.5246, -1.484, 0.5127), (-0.3131, -1.474, 0.7692), (-0.3612, -1.465, 0.7543), (-0.4055, -1.456, 0.7301), (-0.4444, -1.448, 0.6976), (-0.4763, -1.442, 0.658), (-0.5, -1.437, 0.6128), (-0.5146, -1.434, 0.5637), (-0.5195, -1.433, 0.5127), (-0.3102, -1.465, 0.7692), (-0.3555, -1.446, 0.7543), (-0.3973, -1.429, 0.7301), (-0.4339, -1.414, 0.6976), (-0.4639, -1.401, 0.658), (-0.4863, -1.392, 0.6128), (-0.5, -1.386, 0.5637), (-0.5046, -1.384, 0.5127), (-0.3055, -1.456, 0.7692), (-0.3462, -1.429, 0.7543), (-0.3838, -1.404, 0.7301), (-0.4168, -1.382, 0.6976), (-0.4438, -1.364, 0.658), (-0.4639, -1.35, 0.6128), (-0.4763, -1.342, 0.5637), (-0.4805, -1.339, 0.5127), (-0.2991, -1.448, 0.7692), (-0.3338, -1.414, 0.7543), (-0.3658, -1.382, 0.7301), (-0.3938, -1.354, 0.6976), (-0.4168, -1.331, 0.658), (-0.4339, -1.314, 0.6128), (-0.4444, -1.303, 0.5637), (-0.448, -1.3, 0.5127), (-0.2914, -1.442, 0.7692), (-0.3186, -1.401, 0.7543), (-0.3438, -1.364, 0.7301), (-0.3658, -1.331, 0.6976), (-0.3838, -1.304, 0.658), (-0.3973, -1.284, 0.6128), (-0.4055, -1.271, 0.5637), (-0.4083, -1.267, 0.5127), (-0.2826, -1.437, 0.7692), (-0.3013, -1.392, 0.7543), (-0.3186, -1.35, 0.7301), (-0.3338, -1.314, 0.6976), (-0.3462, -1.284, 0.658), (-0.3555, -1.261, 0.6128), (-0.3612, -1.247, 0.5637), (-0.3631, -1.243, 0.5127), (-0.273, -1.434, 0.7692), (-0.2826, -1.386, 0.7543), (-0.2914, -1.342, 0.7301), (-0.2991, -1.303, 0.6976), (-0.3055, -1.271, 0.658), (-0.3102, -1.247, 0.6128), (-0.3131, -1.233, 0.5637), (-0.3141, -1.228, 0.5127), (-0.263, -1.433, 0.7692), (-0.263, -1.384, 0.7543), (-0.263, -1.339, 0.7301), (-0.263, -1.3, 0.6976), (-0.263, -1.267, 0.658), (-0.263, -1.243, 0.6128), (-0.263, -1.228, 0.5637), (-0.263, -1.223, 0.5127)], [], [(256, 255, 6, 7), (40, 256, 7), (250, 249, 0, 1), (251, 250, 1, 2), (252, 251, 2, 3), (253, 252, 3, 4), (254, 253, 4, 5), (255, 254, 5, 6), (6, 5, 13, 14), (7, 6, 14, 15), (40, 7, 15), (1, 0, 8, 9), (2, 1, 9, 10), (3, 2, 10, 11), (4, 3, 11, 12), (5, 4, 12, 13), (10, 9, 17, 18), (11, 10, 18, 19), (12, 11, 19, 20), (13, 12, 20, 21), (14, 13, 21, 22), (15, 14, 22, 23), (40, 15, 23), (9, 8, 16, 17), (22, 21, 29, 30), (23, 22, 30, 31), (40, 23, 31), (17, 16, 24, 25), (18, 17, 25, 26), (19, 18, 26, 27), (20, 19, 27, 28), (21, 20, 28, 29), (27, 26, 34, 35), (28, 27, 35, 36), (29, 28, 36, 37), (30, 29, 37, 38), (31, 30, 38, 39), (40, 31, 39), (25, 24, 32, 33), (26, 25, 33, 34), (39, 38, 47, 48), (40, 39, 48), (33, 32, 41, 42), (34, 33, 42, 43), (35, 34, 43, 44), (36, 35, 44, 45), (37, 36, 45, 46), (38, 37, 46, 47), (44, 43, 51, 52), (45, 44, 52, 53), (46, 45, 53, 54), (47, 46, 54, 55), (48, 47, 55, 56), (40, 48, 56), (42, 41, 49, 50), (43, 42, 50, 51), (56, 55, 63, 64), (40, 56, 64), (50, 49, 57, 58), (51, 50, 58, 59), (52, 51, 59, 60), (53, 52, 60, 61), (54, 53, 61, 62), (55, 54, 62, 63), (61, 60, 68, 69), (62, 61, 69, 70), (63, 62, 70, 71), (64, 63, 71, 72), (40, 64, 72), (58, 57, 65, 66), (59, 58, 66, 67), (60, 59, 67, 68), (40, 72, 80), (66, 65, 73, 74), (67, 66, 74, 75), (68, 67, 75, 76), (69, 68, 76, 77), (70, 69, 77, 78), (71, 70, 78, 79), (72, 71, 79, 80), (78, 77, 85, 86), (79, 78, 86, 87), (80, 79, 87, 88), (40, 80, 88), (74, 73, 81, 82), (75, 74, 82, 83), (76, 75, 83, 84), (77, 76, 84, 85), (82, 81, 89, 90), (83, 82, 90, 91), (84, 83, 91, 92), (85, 84, 92, 93), (86, 85, 93, 94), (87, 86, 94, 95), (88, 87, 95, 96), (40, 88, 96), (94, 93, 101, 102), (95, 94, 102, 103), (96, 95, 103, 104), (40, 96, 104), (90, 89, 97, 98), (91, 90, 98, 99), (92, 91, 99, 100), (93, 92, 100, 101), (99, 98, 106, 107), (100, 99, 107, 108), (101, 100, 108, 109), (102, 101, 109, 110), (103, 102, 110, 111), (104, 103, 111, 112), (40, 104, 112), (98, 97, 105, 106), (111, 110, 118, 119), (112, 111, 119, 120), (40, 112, 120), (106, 105, 113, 114), (107, 106, 114, 115), (108, 107, 115, 116), (109, 108, 116, 117), (110, 109, 117, 118), (115, 114, 122, 123), (116, 115, 123, 124), (117, 116, 124, 125), (118, 117, 125, 126), (119, 118, 126, 127), (120, 119, 127, 128), (40, 120, 128), (114, 113, 121, 122), (127, 126, 134, 135), (128, 127, 135, 136), (40, 128, 136), (122, 121, 129, 130), (123, 122, 130, 131), (124, 123, 131, 132), (125, 124, 132, 133), (126, 125, 133, 134), (132, 131, 139, 140), (133, 132, 140, 141), (134, 133, 141, 142), (135, 134, 142, 143), (136, 135, 143, 144), (40, 136, 144), (130, 129, 137, 138), (131, 130, 138, 139), (144, 143, 151, 152), (40, 144, 152), (138, 137, 145, 146), (139, 138, 146, 147), (140, 139, 147, 148), (141, 140, 148, 149), (142, 141, 149, 150), (143, 142, 150, 151), (149, 148, 156, 157), (150, 149, 157, 158), (151, 150, 158, 159), (152, 151, 159, 160), (40, 152, 160), (146, 145, 153, 154), (147, 146, 154, 155), (148, 147, 155, 156), (40, 160, 168), (154, 153, 161, 162), (155, 154, 162, 163), (156, 155, 163, 164), (157, 156, 164, 165), (158, 157, 165, 166), (159, 158, 166, 167), (160, 159, 167, 168), (165, 164, 172, 173), (166, 165, 173, 174), (167, 166, 174, 175), (168, 167, 175, 176), (40, 168, 176), (162, 161, 169, 170), (163, 162, 170, 171), (164, 163, 171, 172), (40, 176, 184), (170, 169, 177, 178), (171, 170, 178, 179), (172, 171, 179, 180), (173, 172, 180, 181), (174, 173, 181, 182), (175, 174, 182, 183), (176, 175, 183, 184), (182, 181, 189, 190), (183, 182, 190, 191), (184, 183, 191, 192), (40, 184, 192), (178, 177, 185, 186), (179, 178, 186, 187), (180, 179, 187, 188), (181, 180, 188, 189), (186, 185, 193, 194), (187, 186, 194, 195), (188, 187, 195, 196), (189, 188, 196, 197), (190, 189, 197, 198), (191, 190, 198, 199), (192, 191, 199, 200), (40, 192, 200), (198, 197, 205, 206), (199, 198, 206, 207), (200, 199, 207, 208), (40, 200, 208), (194, 193, 201, 202), (195, 194, 202, 203), (196, 195, 203, 204), (197, 196, 204, 205), (203, 202, 210, 211), (204, 203, 211, 212), (205, 204, 212, 213), (206, 205, 213, 214), (207, 206, 214, 215), (208, 207, 215, 216), (40, 208, 216), (202, 201, 209, 210), (215, 214, 222, 223), (216, 215, 223, 224), (40, 216, 224), (210, 209, 217, 218), (211, 210, 218, 219), (212, 211, 219, 220), (213, 212, 220, 221), (214, 213, 221, 222), (233, 225, 489, 497), (220, 219, 227, 228), (41, 32, 296, 304), (221, 220, 228, 229), (193, 185, 449, 457), (222, 221, 229, 230), (129, 121, 384, 392), (223, 222, 230, 231), (65, 57, 320, 328), (224, 223, 231, 232), (153, 145, 409, 417), (177, 169, 433, 441), (40, 224, 232), (218, 217, 225, 226), (217, 209, 473, 481), (219, 218, 226, 227), (89, 81, 344, 352), (232, 231, 239, 240), (0, 249, 513, 264), (241, 233, 497, 505), (40, 232, 240), (226, 225, 233, 234), (49, 41, 304, 312), (227, 226, 234, 235), (24, 16, 280, 288), (228, 227, 235, 236), (113, 105, 368, 376), (229, 228, 236, 237), (73, 65, 328, 336), (230, 229, 237, 238), (201, 193, 457, 465), (231, 230, 238, 239), (236, 235, 243, 244), (137, 129, 392, 400), (237, 236, 244, 245), (225, 217, 481, 489), (238, 237, 245, 246), (32, 24, 288, 296), (239, 238, 246, 247), (8, 0, 264, 272), (240, 239, 247, 248), (97, 89, 352, 360), (185, 177, 441, 449), (40, 240, 248), (234, 233, 241, 242), (121, 113, 376, 384), (235, 234, 242, 243), (161, 153, 417, 425), (248, 247, 255, 256), (209, 201, 465, 473), (249, 241, 505, 513), (40, 248, 256), (242, 241, 249, 250), (57, 49, 312, 320), (243, 242, 250, 251), (81, 73, 336, 344), (244, 243, 251, 252), (16, 8, 272, 280), (245, 244, 252, 253), (169, 161, 425, 433), (246, 245, 253, 254), (105, 97, 360, 368), (247, 246, 254, 255), (145, 137, 400, 409), (512, 511, 262, 263), (513, 512, 263, 264), (506, 401, 257), (507, 506, 257, 258), (508, 507, 258, 259), (509, 508, 259, 260), (510, 509, 260, 261), (511, 510, 261, 262), (262, 261, 269, 270), (263, 262, 270, 271), (264, 263, 271, 272), (257, 401, 265), (258, 257, 265, 266), (259, 258, 266, 267), (260, 259, 267, 268), (261, 260, 268, 269), (267, 266, 274, 275), (268, 267, 275, 276), (269, 268, 276, 277), (270, 269, 277, 278), (271, 270, 278, 279), (272, 271, 279, 280), (265, 401, 273), (266, 265, 273, 274), (279, 278, 286, 287), (280, 279, 287, 288), (273, 401, 281), (274, 273, 281, 282), (275, 274, 282, 283), (276, 275, 283, 284), (277, 276, 284, 285), (278, 277, 285, 286), (283, 282, 290, 291), (284, 283, 291, 292), (285, 284, 292, 293), (286, 285, 293, 294), (287, 286, 294, 295), (288, 287, 295, 296), (281, 401, 289), (282, 281, 289, 290), (295, 294, 302, 303), (296, 295, 303, 304), (289, 401, 297), (290, 289, 297, 298), (291, 290, 298, 299), (292, 291, 299, 300), (293, 292, 300, 301), (294, 293, 301, 302), (300, 299, 307, 308), (301, 300, 308, 309), (302, 301, 309, 310), (303, 302, 310, 311), (304, 303, 311, 312), (297, 401, 305), (298, 297, 305, 306), (299, 298, 306, 307), (312, 311, 319, 320), (305, 401, 313), (306, 305, 313, 314), (307, 306, 314, 315), (308, 307, 315, 316), (309, 308, 316, 317), (310, 309, 317, 318), (311, 310, 318, 319), (317, 316, 324, 325), (318, 317, 325, 326), (319, 318, 326, 327), (320, 319, 327, 328), (313, 401, 321), (314, 313, 321, 322), (315, 314, 322, 323), (316, 315, 323, 324), (321, 401, 329), (322, 321, 329, 330), (323, 322, 330, 331), (324, 323, 331, 332), (325, 324, 332, 333), (326, 325, 333, 334), (327, 326, 334, 335), (328, 327, 335, 336), (333, 332, 340, 341), (334, 333, 341, 342), (335, 334, 342, 343), (336, 335, 343, 344), (329, 401, 337), (330, 329, 337, 338), (331, 330, 338, 339), (332, 331, 339, 340), (338, 337, 345, 346), (339, 338, 346, 347), (340, 339, 347, 348), (341, 340, 348, 349), (342, 341, 349, 350), (343, 342, 350, 351), (344, 343, 351, 352), (337, 401, 345), (350, 349, 357, 358), (351, 350, 358, 359), (352, 351, 359, 360), (345, 401, 353), (346, 345, 353, 354), (347, 346, 354, 355), (348, 347, 355, 356), (349, 348, 356, 357), (354, 353, 361, 362), (355, 354, 362, 363), (356, 355, 363, 364), (357, 356, 364, 365), (358, 357, 365, 366), (359, 358, 366, 367), (360, 359, 367, 368), (353, 401, 361), (366, 365, 373, 374), (367, 366, 374, 375), (368, 367, 375, 376), (361, 401, 369), (362, 361, 369, 370), (363, 362, 370, 371), (364, 363, 371, 372), (365, 364, 372, 373), (371, 370, 378, 379), (372, 371, 379, 380), (373, 372, 380, 381), (374, 373, 381, 382), (375, 374, 382, 383), (376, 375, 383, 384), (369, 401, 377), (370, 369, 377, 378), (383, 382, 390, 391), (384, 383, 391, 392), (377, 401, 385), (378, 377, 385, 386), (379, 378, 386, 387), (380, 379, 387, 388), (381, 380, 388, 389), (382, 381, 389, 390), (388, 387, 395, 396), (389, 388, 396, 397), (390, 389, 397, 398), (391, 390, 398, 399), (392, 391, 399, 400), (385, 401, 393), (386, 385, 393, 394), (387, 386, 394, 395), (400, 399, 408, 409), (393, 401, 402), (394, 393, 402, 403), (395, 394, 403, 404), (396, 395, 404, 405), (397, 396, 405, 406), (398, 397, 406, 407), (399, 398, 407, 408), (405, 404, 412, 413), (406, 405, 413, 414), (407, 406, 414, 415), (408, 407, 415, 416), (409, 408, 416, 417), (402, 401, 410), (403, 402, 410, 411), (404, 403, 411, 412), (417, 416, 424, 425), (410, 401, 418), (411, 410, 418, 419), (412, 411, 419, 420), (413, 412, 420, 421), (414, 413, 421, 422), (415, 414, 422, 423), (416, 415, 423, 424), (422, 421, 429, 430), (423, 422, 430, 431), (424, 423, 431, 432), (425, 424, 432, 433), (418, 401, 426), (419, 418, 426, 427), (420, 419, 427, 428), (421, 420, 428, 429), (426, 401, 434), (427, 426, 434, 435), (428, 427, 435, 436), (429, 428, 436, 437), (430, 429, 437, 438), (431, 430, 438, 439), (432, 431, 439, 440), (433, 432, 440, 441), (438, 437, 445, 446), (439, 438, 446, 447), (440, 439, 447, 448), (441, 440, 448, 449), (434, 401, 442), (435, 434, 442, 443), (436, 435, 443, 444), (437, 436, 444, 445), (443, 442, 450, 451), (444, 443, 451, 452), (445, 444, 452, 453), (446, 445, 453, 454), (447, 446, 454, 455), (448, 447, 455, 456), (449, 448, 456, 457), (442, 401, 450), (455, 454, 462, 463), (456, 455, 463, 464), (457, 456, 464, 465), (450, 401, 458), (451, 450, 458, 459), (452, 451, 459, 460), (453, 452, 460, 461), (454, 453, 461, 462), (460, 459, 467, 468), (461, 460, 468, 469), (462, 461, 469, 470), (463, 462, 470, 471), (464, 463, 471, 472), (465, 464, 472, 473), (458, 401, 466), (459, 458, 466, 467), (472, 471, 479, 480), (473, 472, 480, 481), (466, 401, 474), (467, 466, 474, 475), (468, 467, 475, 476), (469, 468, 476, 477), (470, 469, 477, 478), (471, 470, 478, 479), (476, 475, 483, 484), (477, 476, 484, 485), (478, 477, 485, 486), (479, 478, 486, 487), (480, 479, 487, 488), (481, 480, 488, 489), (474, 401, 482), (475, 474, 482, 483), (488, 487, 495, 496), (489, 488, 496, 497), (482, 401, 490), (483, 482, 490, 491), (484, 483, 491, 492), (485, 484, 492, 493), (486, 485, 493, 494), (487, 486, 494, 495), (493, 492, 500, 501), (494, 493, 501, 502), (495, 494, 502, 503), (496, 495, 503, 504), (497, 496, 504, 505), (490, 401, 498), (491, 490, 498, 499), (492, 491, 499, 500), (505, 504, 512, 513), (498, 401, 506), (499, 498, 506, 507), (500, 499, 507, 508), (501, 500, 508, 509), (502, 501, 509, 510), (503, 502, 510, 511), (504, 503, 511, 512)])
me_sphere.materials.append(mat_material_000)
me_sphere.use_remesh_preserve_volume = False
me_sphere.use_remesh_preserve_attributes = False
me_sphere.use_mirror_vertex_groups = False
me_sphere.update()
me_cube_001 = bpy.data.meshes.new('Cube.001')
me_cube_001.from_pydata([(2.595, -0.5891, 4.191), (2.442, -0.6286, 4.812), (2.202, -0.555, 4.149), (2.089, -0.5982, 4.768), (2.154, -0.9336, 4.092), (2.075, -0.9197, 4.701), (2.446, -0.9638, 4.747), (2.572, -0.9866, 4.138), (2.017, -0.8995, 5.311), (2.351, -0.927, 5.354), (2.346, -0.678, 5.472), (2.005, -0.6523, 5.424), (2.273, -0.9718, 4.714), (2.516, -0.802, 4.789), (2.649, -0.7945, 4.171), (2.375, -1.006, 4.109), (2.296, -0.5603, 4.807), (2.4, -0.5137, 4.181), (2.024, -0.753, 4.728), (2.126, -0.7397, 4.117), (2.536, -0.6095, 4.493), (2.381, -0.6619, 5.169), (2.137, -0.5735, 4.444), (2.048, -0.6314, 5.125), (2.119, -0.9373, 4.385), (2.025, -0.9299, 5.102), (2.512, -0.9863, 4.43), (2.623, -1.01, 3.828), (2.651, -0.5827, 3.863), (2.239, -0.5443, 3.817), (2.211, -0.9562, 3.783), (2.353, -0.9708, 5.143), (1.983, -0.8045, 5.409), (2.162, -0.6546, 5.571), (2.165, -0.9841, 5.392), (2.347, -0.8288, 5.459), (2.159, -0.8522, 5.518), (2.586, -0.8039, 4.467), (2.705, -0.7761, 3.853), (2.326, -1.025, 4.4), (2.412, -1.053, 3.8), (2.351, -0.5633, 4.479), (2.448, -0.5076, 3.845), (2.066, -0.7492, 4.408), (2.156, -0.7425, 3.792), (1.987, -0.773, 5.107), (2.231, -0.6218, 5.15), (2.198, -1.016, 5.121), (2.418, -0.818, 5.161), (4.007, -0.5503, 4.124), (4.067, -0.5922, 4.789), (3.603, -0.548, 4.215), (3.702, -0.5906, 4.864), (3.568, -0.947, 4.171), (3.693, -0.9273, 4.8), (4.078, -0.9417, 4.72), (4.0, -0.9667, 4.075), (3.839, -0.8995, 5.422), (4.185, -0.8997, 5.352), (4.199, -0.6389, 5.473), (3.844, -0.6412, 5.54), (3.898, -0.965, 4.746), (4.147, -0.7668, 4.74), (4.07, -0.7599, 4.084), (3.797, -1.004, 4.113), (3.916, -0.5333, 4.833), (3.805, -0.4881, 4.18), (3.638, -0.7577, 4.845), (3.533, -0.7471, 4.206), (4.052, -0.5705, 4.441), (4.13, -0.625, 5.161), (3.639, -0.567, 4.528), (3.785, -0.6216, 5.23), (3.632, -0.9481, 4.473), (3.78, -0.9344, 5.212), (4.039, -0.9657, 4.384), (3.948, -0.9929, 3.752), (3.951, -0.5453, 3.781), (3.527, -0.5403, 3.874), (3.523, -0.9716, 3.846), (4.119, -0.9492, 5.143), (3.831, -0.8016, 5.531), (4.048, -0.6278, 5.633), (4.02, -0.9737, 5.452), (4.208, -0.7958, 5.458), (4.044, -0.8346, 5.579), (4.108, -0.7692, 4.398), (4.02, -0.7712, 3.751), (3.849, -1.022, 4.417), (3.735, -1.055, 3.794), (3.861, -0.5381, 4.491), (3.739, -0.4842, 3.832), (3.572, -0.7563, 4.514), (3.454, -0.7537, 3.875), (3.73, -0.7744, 5.231), (3.972, -0.5961, 5.193), (3.963, -1.01, 5.172), (4.177, -0.7845, 5.14), (3.393, -0.5099, 3.578), (3.649, -1.179, 3.342), (3.77, -0.5651, 3.487), (3.117, -0.8346, 5.9), (4.93, -1.2, 2.923), (5.153, -1.194, 2.519), (4.978, -1.577, 2.954), (5.197, -1.59, 2.557), (5.55, -1.399, 3.17), (5.688, -1.411, 2.883), (5.651, -1.123, 2.86), (5.512, -1.12, 3.149), (4.118, -1.335, 2.577), (4.451, -1.476, 1.954), (4.697, -1.111, 1.959), (4.343, -0.9932, 2.583), (3.301, -0.5503, 4.456), (3.26, -0.5922, 5.122), (2.888, -0.548, 4.484), (2.888, -0.5906, 5.141), (2.86, -0.947, 4.435), (2.889, -0.9273, 5.076), (3.281, -0.9417, 5.055), (3.302, -0.9667, 4.407), (2.938, -0.8995, 5.713), (3.291, -0.8997, 5.697), (3.286, -0.6389, 5.818), (2.926, -0.6412, 5.831), (2.191, -1.165, 3.402), (2.774, -1.05, 3.674), (3.379, -1.089, 3.644), (3.538, -1.435, 1.399), (3.003, -1.309, 1.41), (2.446, -1.356, 1.365), (2.774, -0.4958, 3.677), (2.191, -0.5803, 3.402), (2.446, -0.5432, 1.365), (3.003, -0.4815, 1.41), (3.587, -0.4674, 1.399), (4.071, -0.7243, 3.292), (4.229, -0.6013, 1.323), (3.875, -1.183, 3.241), (3.958, -1.262, 1.323), (1.752, -0.745, 2.98), (1.957, -0.733, 1.315), (1.752, -1.19, 2.98), (1.957, -1.247, 1.315), (5.095, -1.647, 2.761), (5.212, -1.392, 2.471), (4.917, -1.388, 3.007), (5.034, -1.133, 2.715), (5.28, -1.176, 3.049), (4.955, -1.191, 2.26), (5.333, -1.477, 3.129), (4.729, -1.532, 2.242), (4.636, -1.073, 2.688), (5.47, -1.159, 2.711), (4.427, -1.403, 2.668), (5.519, -1.497, 2.744), (5.696, -1.443, 3.063), (5.577, -1.247, 3.243), (5.764, -1.257, 2.854), (5.645, -1.06, 3.034), (4.186, -0.8724, 2.769), (4.391, -0.8832, 1.635), (3.964, -1.248, 2.769), (4.135, -1.315, 1.634), (4.245, -1.465, 2.264), (4.173, -1.142, 2.687), (4.632, -1.315, 1.853), (4.559, -0.9934, 2.272), (3.099, -0.965, 5.054), (3.346, -0.7668, 5.086), (3.37, -0.7599, 4.426), (3.096, -1.004, 4.413), (3.104, -0.5333, 5.143), (3.094, -0.4881, 4.48), (2.827, -0.7577, 5.112), (2.82, -0.7471, 4.465), (3.298, -0.5705, 4.776), (3.266, -0.625, 5.5), (2.877, -0.567, 4.799), (2.914, -0.6216, 5.515), (2.878, -0.9481, 4.744), (2.911, -0.9344, 5.497), (3.293, -0.9657, 4.718), (3.3, -0.9929, 4.08), (3.299, -0.5453, 4.109), (2.865, -0.5403, 4.135), (2.866, -0.9716, 4.108), (3.258, -0.9492, 5.48), (2.914, -0.8016, 5.819), (3.412, -0.4671, 2.361), (2.847, -0.465, 2.38), (2.315, -0.532, 2.246), (2.315, -1.229, 2.246), (2.847, -1.16, 2.38), (3.373, -1.238, 2.361), (3.113, -0.6278, 5.953), (3.112, -0.9737, 5.77), (3.297, -0.7958, 5.805), (2.758, -0.7599, 3.853), (3.394, -0.7838, 3.894), (2.5, -1.145, 3.391), (3.09, -1.11, 3.509), (3.28, -1.377, 1.414), (2.724, -1.322, 1.391), (2.167, -1.349, 1.336), (3.09, -0.3749, 3.519), (2.5, -0.4981, 3.39), (1.941, -0.6149, 3.087), (2.724, -0.5052, 1.391), (3.28, -0.4671, 1.414), (3.952, -0.4878, 1.36), (1.941, -1.239, 3.087), (3.756, -1.392, 1.36), (3.803, -1.248, 2.217), (4.031, -0.9796, 3.273), (3.92, -0.8246, 1.0), (4.08, -0.6203, 2.218), (2.167, -0.6008, 1.336), (1.869, -0.7169, 2.102), (1.689, -0.9811, 2.944), (1.869, -1.173, 2.102), (1.887, -0.9949, 1.308), (4.542, -1.524, 2.452), (4.894, -1.382, 2.18), (4.48, -1.217, 2.751), (4.832, -1.076, 2.477), (5.366, -1.107, 2.902), (5.275, -1.288, 3.182), (5.526, -1.302, 2.663), (5.76, -1.237, 3.091), (4.329, -0.8108, 2.199), (4.043, -1.053, 2.96), (4.294, -1.106, 1.446), (5.435, -1.55, 2.942), (3.36, -0.7692, 4.742), (3.371, -0.7712, 4.089), (3.1, -1.022, 4.722), (3.083, -1.055, 4.089), (3.102, -0.5381, 4.796), (3.081, -0.4842, 4.126), (2.813, -0.7563, 4.775), (2.793, -0.7537, 4.126), (3.117, -0.454, 2.392), (2.579, -0.4904, 2.324), (2.059, -0.5919, 2.165), (2.579, -1.186, 2.324), (3.117, -1.196, 2.392), (3.596, -1.234, 2.287), (2.859, -0.7744, 5.508), (3.105, -0.5961, 5.535), (3.099, -1.01, 5.485), (3.315, -0.7845, 5.486), (2.059, -1.245, 2.165), (4.009, -1.349, 2.198), (3.754, -0.5142, 2.287), (1.806, -0.954, 2.081), (1.772, -0.6986, 4.752), (1.603, -0.8809, 4.708), (1.603, -0.5459, 4.726), (1.41, -0.6903, 4.677), (1.639, -0.6736, 3.579), (1.522, -0.6757, 4.093), (1.865, -0.4553, 3.638), (1.745, -0.4989, 4.168), (1.873, -0.918, 3.609), (1.759, -0.8909, 4.109), (2.1, -0.6878, 3.668), (1.958, -0.6862, 4.178), (1.533, -0.7392, 5.037), (1.694, -0.7077, 4.999), (1.556, -0.8519, 4.934), (1.519, -0.5716, 5.078), (1.39, -0.7124, 4.932), (1.729, -0.832, 4.736), (1.699, -0.8502, 3.58), (1.693, -0.5007, 3.601), (2.039, -0.5048, 3.668), (2.045, -0.8674, 3.646), (1.911, -0.8454, 4.145), (1.453, -0.82, 4.679), (1.58, -0.8311, 4.081), (1.452, -0.5665, 4.693), (1.568, -0.5223, 4.124), (1.731, -0.5693, 4.753), (1.903, -0.5252, 4.192), (1.591, -0.6683, 3.851), (1.466, -0.6769, 4.36), (1.803, -0.4584, 3.919), (1.676, -0.495, 4.44), (1.818, -0.8764, 3.866), (2.03, -0.6786, 3.932), (1.878, -0.6843, 4.445), (1.69, -0.8448, 4.369), (1.397, -0.5825, 4.944), (1.682, -0.5806, 5.007), (1.711, -0.7919, 4.913), (1.431, -0.7917, 4.854), (1.981, -0.8462, 3.903), (1.833, -0.826, 4.407), (1.521, -0.8143, 4.344), (1.629, -0.8302, 3.836), (1.507, -0.5414, 4.395), (1.641, -0.507, 3.88), (1.803, -0.5427, 4.456), (1.97, -0.5088, 3.942), (3.299, -1.222, 0.4643), (2.992, -1.136, 0.4686), (2.668, -1.157, 0.468), (2.668, -0.6621, 0.468), (2.992, -0.6285, 0.4686), (3.33, -0.6158, 0.4643), (3.687, -0.6864, 0.441), (3.535, -1.071, 0.441), (2.379, -0.7713, 0.4667), (2.379, -1.08, 0.4667), (3.152, -1.185, 0.4684), (2.831, -1.14, 0.4684), (2.503, -1.146, 0.4673), (2.831, -0.6415, 0.4684), (3.152, -0.6193, 0.4684), (3.544, -0.6198, 0.4526), (3.422, -1.186, 0.4526), (3.654, -0.8708, 0.4371), (2.503, -0.6941, 0.4673), (2.337, -0.9272, 0.4665)], [], [(127, 199, 38, 27), (132, 28, 38, 199), (132, 207, 42, 28), (133, 29, 42, 207), (126, 201, 40, 30), (127, 27, 40, 201), (36, 34, 9, 35), (36, 32, 8, 34), (36, 33, 11, 32), (36, 35, 10, 33), (37, 13, 6, 26), (37, 20, 1, 13), (37, 14, 0, 20), (37, 26, 7, 14), (38, 14, 7, 27), (38, 28, 0, 14), (39, 12, 5, 24), (39, 26, 6, 12), (39, 15, 7, 26), (39, 24, 4, 15), (40, 15, 4, 30), (40, 27, 7, 15), (41, 16, 1, 20), (41, 22, 3, 16), (41, 17, 2, 22), (41, 20, 0, 17), (42, 17, 0, 28), (42, 29, 2, 17), (43, 18, 3, 22), (43, 24, 5, 18), (43, 19, 4, 24), (43, 22, 2, 19), (44, 19, 2, 29), (44, 30, 4, 19), (45, 32, 11, 23), (45, 25, 8, 32), (45, 18, 5, 25), (45, 23, 3, 18), (46, 33, 10, 21), (46, 23, 11, 33), (46, 16, 3, 23), (46, 21, 1, 16), (47, 34, 8, 25), (47, 31, 9, 34), (47, 12, 6, 31), (47, 25, 5, 12), (48, 35, 9, 31), (48, 21, 10, 35), (48, 13, 1, 21), (48, 31, 6, 13), (128, 99, 89, 79), (139, 76, 89, 99), (77, 137, 100, 91), (85, 83, 58, 84), (85, 81, 57, 83), (85, 82, 60, 81), (85, 84, 59, 82), (86, 62, 55, 75), (86, 69, 50, 62), (86, 63, 49, 69), (86, 75, 56, 63), (87, 63, 56, 76), (87, 77, 49, 63), (88, 61, 54, 73), (88, 75, 55, 61), (88, 64, 56, 75), (88, 73, 53, 64), (89, 64, 53, 79), (89, 76, 56, 64), (90, 65, 50, 69), (90, 71, 52, 65), (90, 66, 51, 71), (90, 69, 49, 66), (91, 66, 49, 77), (91, 78, 51, 66), (92, 67, 52, 71), (92, 73, 54, 67), (92, 68, 53, 73), (92, 71, 51, 68), (93, 68, 51, 78), (93, 79, 53, 68), (94, 81, 60, 72), (94, 74, 57, 81), (94, 67, 54, 74), (94, 72, 52, 67), (95, 82, 59, 70), (95, 72, 60, 82), (95, 65, 52, 72), (95, 70, 50, 65), (96, 83, 57, 74), (96, 80, 58, 83), (96, 61, 55, 80), (96, 74, 54, 61), (97, 84, 58, 80), (97, 70, 59, 84), (97, 62, 50, 70), (97, 80, 55, 62), (137, 77, 87, 76, 139, 215), (93, 200, 128, 79), (223, 145, 104, 155), (223, 152, 105, 145), (223, 165, 111, 152), (223, 155, 110, 165), (224, 146, 105, 152), (224, 150, 103, 146), (224, 167, 112, 150), (224, 152, 111, 167), (225, 147, 102, 153), (225, 155, 104, 147), (225, 166, 110, 155), (225, 153, 113, 166), (226, 148, 103, 150), (226, 153, 102, 148), (226, 168, 113, 153), (226, 150, 112, 168), (227, 160, 108, 154), (227, 149, 109, 160), (227, 148, 102, 149), (227, 154, 103, 148), (228, 158, 109, 149), (228, 151, 106, 158), (228, 147, 104, 151), (228, 149, 102, 147), (229, 159, 107, 156), (229, 154, 108, 159), (229, 146, 103, 154), (229, 156, 105, 146), (230, 157, 107, 159), (230, 158, 106, 157), (230, 160, 109, 158), (230, 159, 108, 160), (231, 168, 112, 162), (231, 161, 113, 168), (231, 217, 137, 161), (231, 162, 138, 217), (232, 166, 113, 161), (232, 163, 110, 166), (232, 215, 139, 163), (232, 161, 137, 215), (233, 167, 111, 164), (233, 162, 112, 167), (233, 216, 138, 162), (233, 164, 140, 216), (234, 157, 106, 151), (234, 156, 107, 157), (234, 145, 105, 156), (234, 151, 104, 145), (101, 197, 123, 198), (101, 189, 122, 197), (101, 196, 125, 189), (101, 198, 124, 196), (235, 170, 120, 183), (235, 177, 115, 170), (235, 171, 114, 177), (235, 183, 121, 171), (236, 171, 121, 184), (236, 185, 114, 171), (236, 200, 98, 185), (236, 184, 128, 200), (237, 169, 119, 181), (237, 183, 120, 169), (237, 172, 121, 183), (237, 181, 118, 172), (238, 172, 118, 187), (238, 184, 121, 172), (238, 202, 128, 184), (238, 187, 127, 202), (239, 173, 115, 177), (239, 179, 117, 173), (239, 174, 116, 179), (239, 177, 114, 174), (240, 174, 114, 185), (240, 186, 116, 174), (240, 206, 132, 186), (240, 185, 98, 206), (241, 175, 117, 179), (241, 181, 119, 175), (241, 176, 118, 181), (241, 179, 116, 176), (242, 176, 116, 186), (242, 187, 118, 176), (242, 199, 127, 187), (242, 186, 132, 199), (243, 190, 136, 210), (243, 206, 98, 190), (243, 191, 132, 206), (243, 210, 135, 191), (244, 191, 135, 209), (244, 207, 132, 191), (244, 192, 133, 207), (244, 209, 134, 192), (245, 192, 134, 218), (245, 208, 133, 192), (245, 219, 141, 208), (245, 218, 142, 219), (246, 193, 131, 204), (246, 201, 126, 193), (246, 194, 127, 201), (246, 204, 130, 194), (247, 194, 130, 203), (247, 202, 127, 194), (247, 195, 128, 202), (247, 203, 129, 195), (248, 195, 129, 213), (248, 99, 128, 195), (248, 214, 139, 99), (248, 213, 140, 214), (249, 189, 125, 180), (249, 182, 122, 189), (249, 175, 119, 182), (249, 180, 117, 175), (250, 173, 117, 180), (250, 178, 115, 173), (251, 197, 122, 182), (251, 188, 123, 197), (251, 169, 120, 188), (251, 182, 119, 169), (252, 198, 123, 188), (252, 178, 124, 198), (252, 170, 115, 178), (252, 188, 120, 170), (253, 221, 144, 205), (253, 212, 143, 221), (253, 193, 126, 212), (253, 205, 131, 193), (254, 163, 139, 214), (254, 165, 110, 163), (254, 164, 111, 165), (254, 214, 140, 164), (255, 217, 138, 211), (257, 274, 299, 292), (257, 292, 304, 284), (257, 284, 295, 270), (257, 270, 296, 274), (258, 280, 300, 293), (258, 293, 299, 274), (258, 274, 296, 271), (258, 271, 297, 280), (259, 284, 304, 289), (259, 289, 302, 282), (259, 282, 294, 272), (259, 272, 295, 284), (260, 282, 302, 287), (260, 287, 300, 280), (260, 280, 297, 273), (260, 273, 294, 282), (261, 275, 301, 286), (261, 286, 303, 276), (262, 283, 303, 286), (262, 286, 301, 281), (262, 281, 300, 287), (262, 287, 302, 283), (263, 276, 303, 288), (263, 288, 305, 277), (264, 285, 305, 288), (264, 288, 303, 283), (264, 283, 302, 289), (264, 289, 304, 285), (265, 278, 298, 290), (265, 290, 301, 275), (266, 281, 301, 290), (266, 290, 298, 279), (266, 279, 299, 293), (266, 293, 300, 281), (267, 277, 305, 291), (267, 291, 298, 278), (268, 279, 298, 291), (268, 291, 305, 285), (268, 285, 304, 292), (268, 292, 299, 279), (269, 270, 295, 272), (269, 272, 294, 273), (269, 273, 297, 271), (269, 271, 296, 270), (137, 217, 255, 100), (255, 211, 136, 190), (256, 219, 142, 222), (256, 220, 141, 219), (256, 221, 143, 220), (256, 222, 144, 221), (265, 212, 126, 278), (265, 275, 143, 212), (143, 275, 261, 220), (141, 220, 261, 276), (141, 276, 263, 208), (133, 208, 263, 277), (133, 277, 267, 29), (44, 29, 267, 278), (126, 30, 44, 278), (200, 93, 78, 98), (100, 98, 78, 91), (255, 190, 98, 100), (213, 129, 306, 322), (135, 210, 320, 310), (129, 203, 316, 306), (210, 136, 311, 320), (203, 130, 307, 316), (136, 211, 321, 311), (130, 204, 317, 307), (211, 138, 312, 321), (142, 218, 324, 314), (144, 222, 325, 315), (204, 131, 308, 317), (218, 134, 309, 324), (138, 216, 323, 312), (222, 142, 314, 325), (131, 205, 318, 308), (134, 209, 319, 309), (216, 140, 313, 323), (205, 144, 315, 318), (140, 213, 322, 313), (209, 135, 310, 319), (178, 250, 196, 124), (180, 125, 196, 250)])
me_cube_001.polygons.foreach_set('use_smooth', [True] * 314)
me_cube_001.materials.append(mat_material_001)
me_cube_001.use_remesh_preserve_volume = False
me_cube_001.use_remesh_preserve_attributes = False
me_cube_001.use_mirror_vertex_groups = False
me_cube_001.update()
arm_armature = bpy.data.armatures.new('Armature')  # bones are not reproduced

# ---- objects
ob_sphere_001 = bpy.data.objects.new('Sphere.001', me_sphere_001)
ob_sphere = bpy.data.objects.new('Sphere', me_sphere)
ob_armature = bpy.data.objects.new('Armature', arm_armature)
ob_cube_001 = bpy.data.objects.new('Cube.001', me_cube_001)
ob_lamp = bpy.data.objects.new('Lamp', light_lamp)
ob_camera = bpy.data.objects.new('Camera', cam_camera)

# ---- transforms, parenting, visibility, modifiers, constraints
ob_sphere_001.location = (0.8419, -0.9726, 1.815)
ob_sphere_001.rotation_euler = (-1.635, -1.384, 1.379)
ob_sphere_001.scale = (0.158, 0.158, 0.158)
ob_sphere_001.lineart.crease_threshold = 0.0
ob_sphere.location = (-0.7988, -0.7029, 1.803)
ob_sphere.rotation_euler = (-0.04485, 4.704, 0.04373)
ob_sphere.scale = (0.154, 0.154, 0.154)
ob_sphere.lineart.crease_threshold = 0.0
ob_armature.location = (0.02393, -0.3013, 1.433)
ob_armature.rotation_euler = (1.593, -3.153, -0.06513)
ob_armature.scale = (0.2474, 0.2474, 0.2474)
ob_armature.show_in_front = True
ob_armature.lineart.crease_threshold = 0.0
ob_cube_001.parent = ob_armature
ob_cube_001.matrix_parent_inverse = Matrix(((-0.4935, 0.03235, -0.05041, -0.1985), (0.04977, -0.01128, -0.4945, -0.7432), (-0.03333, -0.4959, 0.007957, 2.156), (0.0, 0.0, 0.0, 1.0)))
ob_cube_001.location = (0.04413, 4.319, -1.597)
ob_cube_001.rotation_euler = (1.587, 3.04, -0.06547)
ob_cube_001.scale = (2.37, 2.37, 2.37)
ob_cube_001.lineart.crease_threshold = 0.0
_vg = ob_cube_001.vertex_groups.new(name='Bone')
for _i, _w in zip([129, 130, 131, 134, 135, 136, 138, 140, 141, 142, 143, 144, 162, 164, 190, 191, 192, 193, 194, 195, 203, 204, 205, 208, 209, 210, 211, 212, 213, 216, 218, 219, 220, 221, 222, 233, 244, 245, 246, 247, 248, 253, 255, 256, 306, 307, 308, 309, 310, 311, 312, 313, 314, 315, 316, 317, 318, 319, 320, 321, 322, 323, 324, 325], [0.7749, 0.9136, 0.8768, 0.8964, 0.9528, 0.7659, 0.1895, 0.2861, 0.0313, 0.8479, 0.04099, 0.8419, 0.004184, 0.01264, 0.003506, 0.02172, 0.1225, 0.1307, 0.03789, 0.009365, 0.8695, 0.9014, 0.854, 0.01696, 0.9299, 0.9203, 0.3869, 0.02742, 0.6215, 0.2677, 0.8652, 0.187, 0.04203, 0.1882, 0.8394, 0.01738, 0.076, 0.1614, 0.08514, 0.0072, 0.02708, 0.1662, 0.01482, 0.1934, 0.8921, 0.9511, 0.9556, 0.9725, 0.9798, 0.8925, 0.7784, 0.8085, 0.9532, 0.9481, 0.9264, 0.9583, 0.9509, 0.9816, 0.952, 0.8158, 0.8569, 0.7687, 0.9614, 0.9486]): _vg.add([_i], _w, 'REPLACE')
_vg = ob_cube_001.vertex_groups.new(name='Bone.001')
for _i, _w in zip([27, 28, 30, 38, 40, 42, 76, 77, 78, 79, 89, 91, 93, 98, 99, 100, 110, 113, 126, 127, 128, 129, 130, 131, 132, 133, 134, 135, 136, 137, 139, 141, 142, 143, 144, 161, 163, 166, 184, 185, 186, 187, 190, 191, 192, 193, 194, 195, 199, 200, 201, 202, 203, 204, 205, 206, 207, 208, 209, 210, 211, 212, 213, 214, 215, 217, 218, 219, 220, 221, 222, 231, 232, 236, 238, 240, 242, 243, 244, 245, 246, 247, 248, 253, 254, 255, 256, 308, 314, 315, 318, 324, 325], [0.1141, 0.1101, 0.0004667, 0.14, 0.05433, 0.05288, 0.03567, 0.01918, 0.1004, 0.08895, 0.06506, 0.03968, 0.1022, 0.7595, 0.3985, 0.2978, 0.0552, 0.02993, 0.1814, 0.6812, 0.7276, 0.03349, 0.05137, 0.09431, 0.6897, 0.1627, 0.08275, 0.01273, 0.02656, 0.1994, 0.271, 0.2018, 0.121, 0.2237, 0.1246, 0.1265, 0.1591, 0.08665, 0.05859, 0.05714, 0.05809, 0.06095, 0.8642, 0.9184, 0.7371, 0.7179, 0.8887, 0.7897, 0.3129, 0.3001, 0.3588, 0.8772, 0.04803, 0.0715, 0.1142, 0.883, 0.3514, 0.1976, 0.05524, 0.01069, 0.01973, 0.2225, 0.01436, 0.2542, 0.1944, 0.2172, 0.1077, 0.6516, 0.2148, 0.6509, 0.1273, 0.06148, 0.2221, 0.009036, 0.0558, 0.05656, 0.02388, 0.9513, 0.8211, 0.6815, 0.7954, 0.9071, 0.5789, 0.673, 0.05131, 0.6188, 0.6455, 0.002133, 0.01907, 0.02369, 0.01571, 0.006122, 0.0252]): _vg.add([_i], _w, 'REPLACE')
_vg = ob_cube_001.vertex_groups.new(name='Bone.002')
for _i, _w in zip([27, 28, 38, 78, 79, 93, 98, 114, 116, 118, 121, 127, 128, 132, 171, 172, 174, 176, 177, 179, 181, 183, 184, 185, 186, 187, 199, 200, 202, 206, 235, 236, 237, 238, 239, 240, 241, 242], [0.01226, 0.01942, 0.1266, 0.01597, 0.001719, 0.122, 0.01988, 0.8582, 0.3416, 0.8113, 0.9008, 0.05718, 0.05226, 0.05556, 0.8841, 0.8948, 0.7558, 0.5154, 0.09259, 0.05345, 0.0939, 0.09987, 0.8967, 0.8937, 0.8375, 0.8707, 0.2636, 0.3102, 0.009164, 0.007308, 0.09206, 0.8643, 0.08757, 0.9127, 0.07152, 0.8968, 0.06132, 0.8109]): _vg.add([_i], _w, 'REPLACE')
_vg = ob_cube_001.vertex_groups.new(name='Bone.003')
for _i, _w in zip([114, 115, 116, 117, 118, 119, 120, 121, 169, 170, 171, 172, 173, 174, 175, 176, 177, 178, 179, 180, 181, 182, 183, 186, 188, 235, 237, 239, 241, 242, 249, 251, 252], [0.1287, 0.7772, 0.6398, 0.2806, 0.1744, 0.8866, 0.9289, 0.08721, 0.9339, 0.8923, 0.1012, 0.09564, 0.2596, 0.2285, 0.7341, 0.4702, 0.8779, 0.04895, 0.8734, 0.01596, 0.8909, 0.07939, 0.8928, 0.06013, 0.07277, 0.8972, 0.9059, 0.8687, 0.9095, 0.04825, 0.05624, 0.06623, 0.05723]): _vg.add([_i], _w, 'REPLACE')
_vg = ob_cube_001.vertex_groups.new(name='Bone.004')
for _i, _w in zip([101, 115, 117, 119, 120, 122, 123, 124, 125, 169, 170, 173, 175, 177, 178, 179, 180, 182, 188, 189, 196, 197, 198, 239, 241, 249, 250, 251, 252], [0.9993, 0.2157, 0.7136, 0.1055, 0.06289, 0.9864, 0.989, 0.9932, 0.9936, 0.05922, 0.09943, 0.7345, 0.2589, 0.006743, 0.95, 0.07188, 0.9665, 0.9199, 0.9266, 0.993, 0.9995, 0.993, 0.9949, 0.05879, 0.005708, 0.9431, 0.9834, 0.9332, 0.9422]): _vg.add([_i], _w, 'REPLACE')
_vg = ob_cube_001.vertex_groups.new(name='Bone.005')
for _i, _w in zip([49, 51, 53, 56, 63, 64, 66, 68, 69, 71, 73, 75, 76, 77, 78, 79, 86, 87, 88, 89, 90, 91, 92, 93, 98, 99, 100, 110, 113, 128, 137, 139, 161, 163, 166, 184, 185, 195, 200, 202, 206, 215, 217, 232, 236, 248, 255], [0.8542, 0.8714, 0.9155, 0.8822, 0.8573, 0.9088, 0.8592, 0.8878, 0.1201, 0.09137, 0.08305, 0.1219, 0.9209, 0.9376, 0.8522, 0.8736, 0.1221, 0.9523, 0.08909, 0.9123, 0.09824, 0.9244, 0.08081, 0.7623, 0.1891, 0.4563, 0.6221, 0.08057, 0.07148, 0.1965, 0.6192, 0.5077, 0.2652, 0.2555, 0.1326, 0.01348, 0.01139, 0.003194, 0.3761, 0.02869, 0.02341, 0.6115, 0.019, 0.3343, 0.09359, 0.0469, 0.06335]): _vg.add([_i], _w, 'REPLACE')
_vg = ob_cube_001.vertex_groups.new(name='Bone.006')
for _i, _w in zip([49, 50, 51, 52, 53, 54, 55, 56, 61, 62, 63, 64, 65, 66, 67, 68, 69, 70, 71, 72, 73, 74, 75, 80, 86, 88, 90, 92, 94, 95, 96, 97], [0.1364, 0.9069, 0.1123, 0.9115, 0.07018, 0.9375, 0.9244, 0.1091, 0.9415, 0.9077, 0.1346, 0.08207, 0.9103, 0.13, 0.9185, 0.09082, 0.8682, 0.07171, 0.8984, 0.07342, 0.9113, 0.08028, 0.8704, 0.08275, 0.8681, 0.9059, 0.8911, 0.9114, 0.07512, 0.05391, 0.0684, 0.07334]): _vg.add([_i], _w, 'REPLACE')
_vg = ob_cube_001.vertex_groups.new(name='Bone.007')
for _i, _w in zip([50, 52, 54, 55, 57, 58, 59, 60, 61, 62, 65, 67, 70, 72, 74, 80, 81, 82, 83, 84, 85, 94, 95, 96, 97], [0.08221, 0.0805, 0.05578, 0.06387, 0.9862, 0.9858, 0.9912, 0.9903, 0.05118, 0.07943, 0.08103, 0.07388, 0.9274, 0.9259, 0.9191, 0.9163, 0.9921, 0.9964, 0.9923, 0.9926, 0.9986, 0.9242, 0.9456, 0.931, 0.9257]): _vg.add([_i], _w, 'REPLACE')
_vg = ob_cube_001.vertex_groups.new(name='Bone.008')
for _i, _w in zip([0, 2, 4, 7, 14, 15, 17, 19, 20, 22, 24, 26, 27, 28, 29, 30, 37, 38, 39, 40, 41, 42, 43, 44, 126, 127, 132, 133, 141, 143, 186, 187, 192, 193, 199, 201, 202, 206, 207, 208, 212, 220, 242, 244, 246, 263, 265, 267, 277, 278, 291], [0.8685, 0.8638, 0.8758, 0.8768, 0.8581, 0.8926, 0.8738, 0.8529, 0.09567, 0.0957, 0.1091, 0.1085, 0.8234, 0.8213, 0.7688, 0.8455, 0.09687, 0.7017, 0.09855, 0.8902, 0.08361, 0.8849, 0.09968, 0.7295, 0.2008, 0.1986, 0.1899, 0.1867, 0.06676, 0.07707, 0.02403, 0.02381, 0.01234, 0.01882, 0.3825, 0.3837, 0.02535, 0.02473, 0.3956, 0.09559, 0.1094, 0.06475, 0.09958, 0.0272, 0.03313, 0.01059, 0.01126, 0.2424, 0.08931, 0.1975, 0.02704]): _vg.add([_i], _w, 'REPLACE')
_vg = ob_cube_001.vertex_groups.new(name='Bone.009')
for _i, _w in zip([0, 1, 2, 3, 4, 5, 6, 7, 12, 13, 14, 15, 16, 17, 18, 19, 20, 21, 22, 23, 24, 25, 26, 31, 37, 39, 41, 43, 45, 46, 47, 48], [0.1084, 0.9254, 0.1131, 0.9064, 0.09914, 0.9195, 0.9313, 0.0962, 0.9333, 0.9244, 0.1057, 0.09066, 0.921, 0.11, 0.9035, 0.1154, 0.8947, 0.06081, 0.8923, 0.07516, 0.8807, 0.09259, 0.8829, 0.08349, 0.8938, 0.8942, 0.9074, 0.8883, 0.08354, 0.04256, 0.07757, 0.066]): _vg.add([_i], _w, 'REPLACE')
_vg = ob_cube_001.vertex_groups.new(name='Bone.010')
for _i, _w in zip([1, 3, 5, 6, 8, 9, 10, 11, 12, 13, 16, 18, 21, 23, 25, 31, 32, 33, 34, 35, 36, 45, 46, 47, 48], [0.0673, 0.08475, 0.06983, 0.05881, 0.9822, 0.9855, 0.9935, 0.9903, 0.05767, 0.06652, 0.07228, 0.08581, 0.9387, 0.9241, 0.9064, 0.9157, 0.9903, 0.9973, 0.9901, 0.9936, 0.9982, 0.9155, 0.9534, 0.9216, 0.9334]): _vg.add([_i], _w, 'REPLACE')
_vg = ob_cube_001.vertex_groups.new(name='Bone.011')
for _i, _w in zip([19, 29, 30, 40, 42, 44, 126, 127, 132, 133, 141, 143, 192, 193, 201, 207, 208, 212, 219, 220, 221, 244, 245, 246, 253, 256, 261, 262, 263, 264, 265, 266, 267, 268, 275, 276, 277, 278, 279, 281, 283, 285, 286, 288, 290, 291, 298, 301, 303, 305], [0.007077, 0.1922, 0.1127, 0.02439, 0.03289, 0.2503, 0.5928, 0.04848, 0.04988, 0.6266, 0.6839, 0.647, 0.1054, 0.1083, 0.216, 0.2146, 0.6639, 0.621, 0.1386, 0.668, 0.1354, 0.06029, 0.1341, 0.06588, 0.1325, 0.1377, 0.9706, 0.1053, 0.9342, 0.1229, 0.9519, 0.03334, 0.7205, 0.1116, 0.9669, 0.9547, 0.8672, 0.7687, 0.08892, 0.08263, 0.1212, 0.1291, 0.8642, 0.8189, 0.9665, 0.8306, 0.9015, 0.9242, 0.8344, 0.818]): _vg.add([_i], _w, 'REPLACE')
_vg = ob_cube_001.vertex_groups.new(name='Bone.012')
for _i, _w in zip([257, 258, 259, 260, 262, 264, 266, 268, 274, 279, 280, 281, 282, 283, 284, 285, 286, 287, 288, 289, 290, 291, 292, 293, 298, 299, 300, 301, 302, 303, 304, 305], [0.06628, 0.07179, 0.05131, 0.0816, 0.8851, 0.862, 0.9565, 0.8759, 0.08009, 0.9042, 0.08784, 0.9125, 0.07681, 0.8647, 0.06467, 0.8551, 0.1308, 0.9084, 0.1669, 0.9014, 0.01087, 0.1262, 0.9146, 0.9558, 0.07158, 0.9383, 0.9363, 0.07322, 0.8989, 0.1572, 0.9047, 0.1555]): _vg.add([_i], _w, 'REPLACE')
_vg = ob_cube_001.vertex_groups.new(name='Bone.013')
for _i, _w in zip([257, 258, 259, 260, 269, 270, 271, 272, 273, 274, 280, 282, 284, 287, 289, 292, 293, 294, 295, 296, 297, 299, 300, 302, 304], [0.9329, 0.9278, 0.948, 0.9175, 0.9985, 0.9944, 0.9916, 0.9966, 0.99, 0.9192, 0.9114, 0.9222, 0.9345, 0.08114, 0.08728, 0.07404, 0.031, 0.989, 0.993, 0.9874, 0.9833, 0.05362, 0.05628, 0.08959, 0.08307]): _vg.add([_i], _w, 'REPLACE')
_vg = ob_cube_001.vertex_groups.new(name='Bone.014')
for _i, _w in zip([99, 100, 110, 111, 112, 113, 129, 130, 136, 137, 138, 139, 140, 153, 155, 161, 162, 163, 164, 165, 166, 167, 168, 190, 195, 203, 210, 211, 213, 214, 215, 216, 217, 225, 231, 232, 233, 247, 248, 254, 255, 306, 307, 311, 312, 313, 316, 320, 321, 322, 323], [0.0526, 0.01359, 0.1716, 0.1094, 0.1241, 0.1895, 0.1754, 0.006994, 0.1909, 0.06579, 0.7779, 0.08116, 0.6944, 0.008692, 0.003145, 0.3302, 0.8476, 0.2504, 0.8359, 0.08857, 0.2475, 0.1417, 0.1098, 0.07439, 0.1017, 0.07574, 0.04457, 0.5698, 0.3403, 0.4826, 0.07634, 0.7114, 0.658, 0.02454, 0.7487, 0.2208, 0.9026, 0.01192, 0.2283, 0.4767, 0.2539, 0.09337, 0.01414, 0.0973, 0.2091, 0.1794, 0.05831, 0.03212, 0.1717, 0.1295, 0.2196]): _vg.add([_i], _w, 'REPLACE')
_vg = ob_cube_001.vertex_groups.new(name='Bone.015')
for _i, _w in zip([99, 100, 102, 103, 104, 105, 110, 111, 112, 113, 137, 139, 145, 146, 147, 148, 150, 152, 153, 155, 161, 162, 163, 164, 165, 166, 167, 168, 195, 214, 215, 217, 223, 224, 225, 226, 231, 232, 233, 248, 254, 255], [0.05662, 0.004638, 0.06448, 0.1134, 0.05199, 0.0854, 0.6757, 0.8751, 0.8517, 0.6738, 0.09776, 0.1151, 0.05929, 0.1127, 0.06427, 0.07569, 0.8464, 0.914, 0.8416, 0.8884, 0.2626, 0.109, 0.32, 0.1225, 0.8855, 0.5091, 0.8393, 0.8592, 0.04185, 0.2124, 0.09815, 0.07022, 0.9408, 0.8852, 0.8481, 0.8841, 0.1812, 0.2049, 0.05645, 0.1039, 0.4689, 0.01024]): _vg.add([_i], _w, 'REPLACE')
_vg = ob_cube_001.vertex_groups.new(name='Bone.016')
for _i, _w in zip([102, 103, 104, 105, 106, 107, 108, 109, 145, 146, 147, 148, 149, 150, 151, 152, 153, 154, 155, 156, 157, 158, 159, 160, 223, 224, 225, 226, 227, 228, 229, 230, 234], [0.9318, 0.8842, 0.9458, 0.9129, 0.9987, 0.9967, 0.9973, 0.9995, 0.9395, 0.8849, 0.9315, 0.9226, 0.9953, 0.1343, 0.9942, 0.07027, 0.111, 0.9862, 0.06483, 0.9872, 0.9985, 0.9995, 0.9975, 0.9994, 0.04257, 0.09531, 0.08602, 0.1005, 0.9954, 0.9949, 0.9848, 0.9996, 0.9925]): _vg.add([_i], _w, 'REPLACE')
_m = ob_cube_001.modifiers.new('Subsurf', 'SUBSURF')
_m.uv_smooth = 'PRESERVE_CORNERS'
_m.quality = 2
_m.show_only_control_edges = False
_m = ob_cube_001.modifiers.new('Armature', 'ARMATURE')
_m.object = ob_armature
_m = ob_cube_001.modifiers.new('Mirror', 'MIRROR')
_m.merge_threshold = 0.0097
ob_lamp.location = (0.08702, -2.12, 2.568)
ob_lamp.rotation_euler = (0.6503, 0.05522, 1.866)
ob_lamp.lock_rotations_4d = False
ob_lamp.empty_display_type = 'ARROWS'
ob_lamp.color = (0.0, 0.0, 0.0, 0.0)
ob_lamp.lineart.crease_threshold = 0.0
ob_camera.location = (0.9386, -1.633, 2.287)
ob_camera.rotation_euler = (1.109, 0.0, 0.8149)
ob_camera.scale = (0.8567, 0.8567, 0.8567)
ob_camera.lock_rotations_4d = False
ob_camera.empty_display_type = 'ARROWS'
ob_camera.color = (0.0, 0.0, 0.0, 0.0)
ob_camera.display_type = 'WIRE'
ob_camera.lineart.crease_threshold = 0.0

# ---- collection membership
col_collection_1.objects.link(ob_sphere_001)
col_collection_1.objects.link(ob_sphere)
col_collection_1.objects.link(ob_armature)
col_collection_1.objects.link(ob_cube_001)
col_collection_1.objects.link(ob_lamp)
col_collection_1.objects.link(ob_camera)

# ---- scene / render settings (as saved in the file)
scene.camera = ob_camera
scene.frame_start = 1; scene.frame_end = 164; scene.frame_set(3)
scene.render.engine = 'CYCLES'
scene.render.resolution_percentage = 50
scene.render.dither_intensity = 0.0
scene.cycles.use_denoising = False
scene.cycles.samples = 128
scene.cycles.sampling_pattern = 'TABULATED_SOBOL'
scene.cycles.light_sampling_threshold = 0.0
scene.cycles.use_adaptive_sampling = False
scene.cycles.use_light_tree = False
scene.cycles.blur_glossy = 0.0
scene.cycles.sample_clamp_indirect = 0.0
scene.view_settings.view_transform = 'Standard'
bpy.context.view_layer.update()
